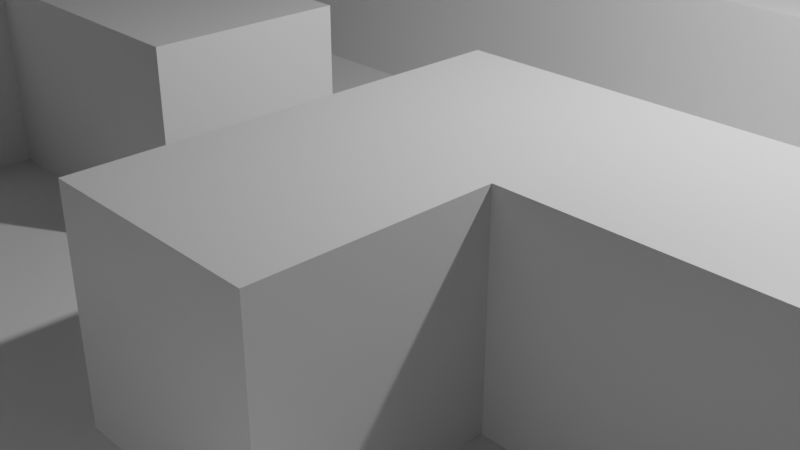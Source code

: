 # Source: tile.blend  (saved by Blender 2.91.10; exported with 4.5.12 LTS)
import bpy
from mathutils import Matrix  # noqa: F401  (used for matrix-valued properties, if any)

bpy.ops.wm.read_factory_settings(use_empty=True)
scene = bpy.context.scene
scene.name = 'Scene'

# ---- collections
col_collection = bpy.data.collections.new('Collection'); scene.collection.children.link(col_collection)

# ---- materials (node trees are filled in below, after node groups)
mat_material = bpy.data.materials.new('Material')
mat_material.alpha_threshold = 0.0
mat_material.use_transparent_shadow = False
mat_material.line_color = (0.0, 0.0, 0.0, 1.0)

# ---- material node trees
mat_material.use_nodes = True; mat_material.node_tree.nodes.clear()
_N = mat_material.node_tree.nodes; _L = mat_material.node_tree.links
n0 = _N.new('ShaderNodeOutputMaterial'); n0.name = 'Material Output'; n0.location = (300, 300)
n1 = _N.new('ShaderNodeBsdfPrincipled'); n1.name = 'Principled BSDF'; n1.location = (10, 300)
n1.distribution = 'GGX'
n1.subsurface_method = 'BURLEY'
n1.inputs[2].default_value = 0.4
n1.inputs[3].default_value = 1.45
n1.inputs[27].default_value = (0.0, 0.0, 0.0, 1.0)
n1.inputs[28].default_value = 1.0
_L.new(n1.outputs[0], n0.inputs[0])
n0.is_active_output = True

# ---- world
world_world = bpy.data.worlds.new('World'); scene.world = world_world
world_world.use_nodes = True; world_world.node_tree.nodes.clear()
_N = world_world.node_tree.nodes; _L = world_world.node_tree.links
n0 = _N.new('ShaderNodeOutputWorld'); n0.name = 'World Output'; n0.location = (300, 300)
n1 = _N.new('ShaderNodeBackground'); n1.name = 'Background'; n1.location = (10, 300)
n1.inputs[0].default_value = (0.05088, 0.05088, 0.05088, 1.0)
_L.new(n1.outputs[0], n0.inputs[0])
n0.is_active_output = True
world_world.color = (0.05088, 0.05088, 0.05088)
world_world.use_sun_shadow = False
world_world.sun_shadow_jitter_overblur = 0.0

# ---- cameras
cam_camera = bpy.data.cameras.new('Camera')
cam_camera.clip_end = 100.0
cam_camera.ortho_scale = 7.314

# ---- lights
light_light = bpy.data.lights.new('Light', 'POINT')
light_light.transmission_factor = 0.0
light_light.energy = 1000.0
light_light.shadow_soft_size = 0.1
light_light.shadow_maximum_resolution = 0.006
light_light.use_absolute_resolution = True

# ---- meshes
me_plane = bpy.data.meshes.new('Plane')
me_plane.from_pydata([(-1.0, -1.0, 0.0), (1.0, -1.0, 0.0), (-1.0, 1.0, 0.0), (1.0, 1.0, 0.0), (-1.0, 0.75, 0.0), (-1.0, 0.5, 0.0), (-1.0, 0.25, 0.0), (-1.0, 0.0, 0.0), (-1.0, -0.25, 0.0), (-1.0, -0.5, 0.0), (-1.0, -0.75, 0.0), (-0.75, -1.0, 0.0), (-0.5, -1.0, 0.0), (-0.25, -1.0, 0.0), (0.0, -1.0, 0.0), (0.25, -1.0, 0.0), (0.5, -1.0, 0.0), (0.75, -1.0, 0.0), (1.0, -0.75, 0.0), (1.0, -0.5, 0.0), (1.0, -0.25, 0.0), (1.0, 0.0, 0.0), (1.0, 0.25, 0.0), (1.0, 0.5, 0.0), (1.0, 0.75, 0.0), (0.75, 1.0, 0.0), (0.5, 1.0, 0.0), (0.25, 1.0, 0.0), (0.0, 1.0, 0.0), (-0.25, 1.0, 0.0), (-0.5, 1.0, 0.0), (-0.75, 1.0, 0.0), (-0.75, -0.75, 0.0), (-0.75, -0.5, 0.0), (-0.75, -0.25, 0.0), (-0.75, 0.0, 0.0), (-0.75, 0.25, 0.0), (-0.75, 0.5, 0.0), (-0.75, 0.75, 0.0), (-0.5, -0.75, 0.0), (-0.5, -0.5, 0.0), (-0.5, -0.25, 0.0), (-0.5, 0.0, 0.0), (-0.5, 0.25, 0.0), (-0.25, 0.0, 0.0), (-0.5, 0.75, 0.0), (-0.25, -0.75, 0.0), (-0.25, -0.5, 0.0), (-0.25, -0.25, 0.0), (-0.25, 0.0, 0.0), (-0.25, 0.25, 0.0), (-0.25, 0.75, 0.0), (0.0, -0.75, 0.0), (0.0, -0.5, 0.0), (0.0, -0.25, 0.0), (0.0, 0.0, 0.0), (0.0, 0.25, 0.0), (-0.5, 0.75, 0.0), (0.0, 0.75, 0.0), (0.25, -0.75, 0.0), (0.25, -0.5, 0.0), (-0.5, 0.625, 0.0), (0.25, 0.0, 0.0), (0.25, 0.25, 0.0), (0.25, 0.75, 0.0), (0.5, -0.75, 0.0), (0.5, -0.5, 0.0), (0.5, -0.25, 0.0), (0.5, 0.0, 0.0), (0.5, 0.25, 0.0), (-0.5, 0.375, 0.0), (0.5, 0.75, 0.0), (0.75, -0.75, 0.0), (0.75, -0.5, 0.0), (0.75, -0.25, 0.0), (0.75, 0.0, 0.0), (0.75, 0.25, 0.0), (-0.5, 0.0, 0.0), (0.75, 0.75, 0.0), (-1.0, -0.875, 0.0), (0.875, -1.0, 0.0), (1.0, 0.875, 0.0), (-0.875, 1.0, 0.0), (-1.0, 0.875, 0.0), (-1.0, 0.625, 0.0), (-1.0, 0.375, 0.0), (-1.0, 0.125, 0.0), (-1.0, -0.125, 0.0), (-1.0, -0.375, 0.0), (-1.0, -0.625, 0.0), (-0.875, -1.0, 0.0), (-0.625, -1.0, 0.0), (-0.375, -1.0, 0.0), (-0.125, -1.0, 0.0), (0.125, -1.0, 0.0), (0.375, -1.0, 0.0), (0.625, -1.0, 0.0), (1.0, -0.875, 0.0), (1.0, -0.625, 0.0), (1.0, -0.375, 0.0), (1.0, -0.125, 0.0), (1.0, 0.125, 0.0), (1.0, 0.375, 0.0), (1.0, 0.625, 0.0), (0.875, 1.0, 0.0), (0.625, 1.0, 0.0), (0.375, 1.0, 0.0), (0.125, 1.0, 0.0), (-0.125, 1.0, 0.0), (-0.375, 1.0, 0.0), (-0.625, 1.0, 0.0), (-0.75, 0.875, 0.0), (-0.75, -0.875, 0.0), (-0.75, -0.625, 0.0), (-0.75, -0.375, 0.0), (-0.75, 0.125, 0.0), (-0.75, 0.375, 0.0), (-0.75, 0.625, 0.0), (-0.5, 0.875, 0.0), (-0.5, -0.875, 0.0), (-0.5, -0.625, 0.0), (-0.5, -0.375, 0.0), (-0.5, -0.25, 0.0), (-0.5, 0.125, 0.0), (-0.5, 0.375, 0.0), (-0.5, 0.625, 0.0), (-0.25, 0.875, 0.0), (-0.25, -0.875, 0.0), (-0.25, -0.625, 0.0), (-0.25, -0.375, 0.0), (-0.5, -0.375, 0.0), (-0.25, 0.125, 0.0), (-0.25, 0.375, 0.0), (-0.25, 0.625, 0.0), (0.0, 0.875, 0.0), (-0.5, -0.5, 0.0), (0.0, -0.625, 0.0), (0.0, -0.375, 0.0), (0.0, -0.125, 0.0), (0.0, 0.125, 0.0), (0.0, 0.375, 0.0), (0.0, 0.625, 0.0), (0.25, 0.875, 0.0), (-0.5, -0.625, 0.0), (0.25, -0.625, 0.0), (-0.75, 0.75, 0.0), (-0.75, 0.625, 0.0), (0.25, 0.125, 0.0), (0.25, 0.375, 0.0), (0.25, 0.625, 0.0), (0.5, 0.875, 0.0), (-0.75, 0.5, 0.0), (0.5, -0.625, 0.0), (0.5, -0.375, 0.0), (-0.75, 0.375, 0.0), (0.5, 0.125, 0.0), (0.5, 0.375, 0.0), (0.5, 0.625, 0.0), (0.75, 0.875, 0.0), (-0.75, 0.0, 0.0), (0.75, -0.625, 0.0), (0.75, -0.375, 0.0), (0.75, 0.125, 0.0), (0.75, 0.375, 0.0), (0.75, 0.625, 0.0), (-0.875, -0.75, 0.0), (-0.875, -0.5, 0.0), (-0.875, -0.25, 0.0), (-0.875, 0.0, 0.0), (-0.875, 0.25, 0.0), (-0.875, 0.5, 0.0), (-0.875, 0.75, 0.0), (-0.625, -0.75, 0.0), (-0.75, -0.25, 0.0), (-0.75, -0.375, 0.0), (-0.625, 0.0, 0.0), (-0.625, 0.25, 0.0), (-0.75, -0.5, 0.0), (-0.625, 0.75, 0.0), (-0.375, -0.75, 0.0), (-0.375, -0.5, 0.0), (-0.375, -0.25, 0.0), (-0.375, 0.0, 0.0), (-0.375, 0.25, 0.0), (-0.75, -0.625, 0.0), (-0.375, 0.75, 0.0), (-0.125, -0.75, 0.0), (-0.125, -0.5, 0.0), (-0.125, -0.25, 0.0), (-0.125, 0.0, 0.0), (-0.125, 0.25, 0.0), (1.0, 0.5, 0.0), (-0.125, 0.75, 0.0), (0.125, -0.75, 0.0), (0.125, -0.5, 0.0), (0.125, -0.25, 0.0), (0.125, 0.0, 0.0), (0.125, 0.25, 0.0), (1.0, 0.375, 0.0), (0.125, 0.75, 0.0), (0.375, -0.75, 0.0), (0.375, -0.5, 0.0), (0.375, -0.25, 0.0), (0.375, 0.0, 0.0), (0.375, 0.25, 0.0), (1.0, 0.0, 0.0), (0.375, 0.75, 0.0), (0.625, -0.75, 0.0), (0.625, -0.5, 0.0), (0.625, -0.25, 0.0), (0.625, 0.0, 0.0), (0.625, 0.25, 0.0), (1.0, -0.125, 0.0), (0.625, 0.75, 0.0), (0.875, -0.75, 0.0), (0.875, -0.5, 0.0), (0.875, -0.25, 0.0), (0.875, 0.0, 0.0), (0.875, 0.25, 0.0), (1.0, -0.75, 0.0), (0.875, 0.75, 0.0), (0.875, 0.625, 0.0), (0.875, 0.375, 0.0), (0.875, 0.125, 0.0), (1.0, -0.875, 0.0), (0.875, -0.375, 0.0), (0.875, -0.625, 0.0), (0.75, -1.0, 0.0), (0.625, 0.625, 0.0), (0.625, 0.375, 0.0), (0.625, 0.125, 0.0), (0.625, -1.0, 0.0), (0.625, -0.375, 0.0), (0.625, -0.625, 0.0), (0.5, -1.0, 0.0), (0.375, 0.625, 0.0), (0.375, 0.375, 0.0), (0.375, 0.125, 0.0), (0.375, -1.0, 0.0), (0.375, -0.375, 0.0), (0.375, -0.625, 0.0), (0.25, -1.0, 0.0), (0.125, 0.625, 0.0), (0.125, 0.375, 0.0), (0.125, 0.125, 0.0), (0.125, -0.125, 0.0), (0.125, -0.375, 0.0), (0.125, -0.625, 0.0), (0.125, -1.0, 0.0), (-0.125, 0.625, 0.0), (-0.125, 0.375, 0.0), (-0.125, 0.125, 0.0), (-0.125, -0.125, 0.0), (-0.125, -0.375, 0.0), (-0.125, -0.625, 0.0), (-0.125, -0.875, 0.0), (-0.375, 0.625, 0.0), (-0.375, 0.375, 0.0), (-0.375, 0.125, 0.0), (0.0, -1.0, 0.0), (-0.375, -0.375, 0.0), (-0.375, -0.625, 0.0), (-0.375, -0.875, 0.0), (-0.125, -1.0, 0.0), (-0.625, 0.375, 0.0), (-0.625, 0.125, 0.0), (-1.0, -0.25, 0.0), (-1.0, -0.125, 0.0), (1.0, -1.0, 0.0), (-0.625, -0.875, 0.0), (-0.875, 0.625, 0.0), (-0.875, 0.375, 0.0), (-0.875, 0.125, 0.0), (0.875, -1.0, 0.0), (-0.875, -0.375, 0.0), (-0.875, -0.625, 0.0), (-0.875, -0.875, 0.0), (0.625, 0.875, 0.0), (0.375, 0.875, 0.0), (0.125, 0.875, 0.0), (-0.125, 0.875, 0.0), (-0.375, 0.875, 0.0), (-0.625, 0.875, 0.0), (-0.875, 0.875, 0.0), (0.875, 0.875, 0.0), (0.5497, 0.972, -0.1869), (0.875, -1.0, 0.0), (1.0, -1.0, 0.0), (-1.0, -0.125, 0.0), (-1.0, -0.25, 0.0), (-0.125, -1.0, 0.0), (0.0, -1.0, 0.0), (0.125, -1.0, 0.0), (0.25, -1.0, 0.0), (0.375, -1.0, 0.0), (0.5, -1.0, 0.0), (0.625, -1.0, 0.0), (0.75, -1.0, 0.0), (1.0, -0.875, 0.0), (1.0, -0.75, 0.0), (1.0, -0.125, 0.0), (1.0, 0.0, 0.0), (1.0, 0.375, 0.0), (1.0, 0.5, 0.0), (-0.75, -0.625, 0.0), (-0.75, -0.5, 0.0), (-0.75, -0.375, 0.0), (-0.75, -0.25, 0.0), (-0.75, 0.0, 0.0), (-0.75, 0.375, 0.0), (-0.75, 0.5, 0.0), (-0.75, 0.625, 0.0), (-0.75, 0.75, 0.0), (-0.5, -0.625, 0.0), (-0.5, -0.5, 0.0), (-0.5, -0.375, 0.0), (-0.5, -0.25, 0.0), (-0.5, 0.0, 0.0), (-0.5, 0.375, 0.0), (-0.5, 0.625, 0.0), (-0.5, 0.75, 0.0), (-0.25, 0.0, 0.0), (-0.25, 0.375, 0.0), (0.0, -0.75, 0.0), (0.0, 0.375, 0.0), (0.25, -0.75, 0.0), (0.25, 0.0, 0.0), (0.25, 0.375, 0.0), (0.5, -0.75, 0.0), (0.5, 0.0, 0.0), (0.5, 0.375, 0.0), (0.75, -0.75, 0.0), (0.75, 0.0, 0.0), (0.75, 0.375, 0.0), (-0.875, -0.25, 0.0), (-0.875, 0.0, 0.0), (-1.0, 0.0, 0.0), (-0.625, -0.75, 0.0), (-0.75, -0.75, 0.0), (-0.625, 0.0, 0.0), (-0.625, 0.75, 0.0), (-0.375, -0.25, 0.0), (-0.375, 0.0, 0.0), (-0.125, -0.25, 0.0), (-0.25, -0.25, 0.0), (-0.125, 0.0, 0.0), (0.125, -0.75, 0.0), (0.375, -0.75, 0.0), (0.375, -0.5, 0.0), (0.25, -0.5, 0.0), (0.375, -0.25, 0.0), (0.375, 0.0, 0.0), (0.625, -0.75, 0.0), (0.625, -0.25, 0.0), (0.5, -0.25, 0.0), (0.625, 0.0, 0.0), (0.875, -0.75, 0.0), (0.875, -0.25, 0.0), (0.75, -0.25, 0.0), (0.875, 0.0, 0.0), (1.0, -0.25, 0.0), (1.0, 0.625, 0.0), (-0.5, -0.75, 0.0), (-0.25, 0.625, 0.0), (0.0, 0.625, 0.0), (0.25, 0.625, 0.0), (0.5, 0.625, 0.0), (0.75, 0.625, 0.0), (-0.125, -0.75, 0.0), (0.125, -0.5, 0.0), (0.125, -0.25, 0.0), (0.125, 0.0, 0.0), (0.875, 0.625, 0.0), (0.875, 0.375, 0.0), (0.625, 0.625, 0.0), (0.625, 0.375, 0.0), (0.375, 0.625, 0.0), (0.375, 0.375, 0.0), (0.375, -0.375, 0.0), (0.125, 0.625, 0.0), (0.125, 0.375, 0.0), (0.125, -0.125, 0.0), (0.125, -0.375, 0.0), (-0.125, 0.625, 0.0), (-0.125, 0.375, 0.0), (-0.125, -0.125, 0.0), (-0.125, -0.875, 0.0), (-0.375, 0.625, 0.0), (-0.375, 0.375, 0.0), (-0.625, 0.375, 0.0), (-0.25, 0.375, 0.0), (0.0, -0.75, 0.0), (0.0, 0.375, 0.0), (0.25, -0.75, 0.0), (0.25, 0.0, 0.0), (0.25, 0.375, 0.0), (0.5, -0.75, 0.0), (0.5, 0.0, 0.0), (0.5, 0.375, 0.0), (0.75, -0.75, 0.0), (0.75, 0.0, 0.0), (0.75, 0.375, 0.0), (-0.875, -0.25, 0.0), (-0.875, 0.0, 0.0), (-1.0, 0.0, 0.0), (-0.625, -0.75, 0.0), (-0.75, -0.75, 0.0), (-0.625, 0.0, 0.0), (-0.625, 0.75, 0.0), (-0.375, -0.25, 0.0), (-0.375, 0.0, 0.0), (-0.125, -0.25, 0.0), (-0.25, -0.25, 0.0), (-0.125, 0.0, 0.0), (0.125, -0.75, 0.0), (0.375, -0.75, 0.0), (0.375, -0.5, 0.0), (0.25, -0.5, 0.0), (0.375, -0.25, 0.0), (0.375, 0.0, 0.0), (0.625, -0.75, 0.0), (0.625, -0.25, 0.0), (0.5, -0.25, 0.0), (0.625, 0.0, 0.0), (0.875, -0.75, 0.0), (0.875, -0.25, 0.0), (0.75, -0.25, 0.0), (0.875, 0.0, 0.0), (1.0, -0.25, 0.0), (1.0, 0.625, 0.0), (-0.5, -0.75, 0.0), (-0.25, 0.625, 0.0), (0.0, 0.625, 0.0), (0.25, 0.625, 0.0), (0.5, 0.625, 0.0), (0.75, 0.625, 0.0), (-0.125, -0.75, 0.0), (0.125, -0.5, 0.0), (0.125, -0.25, 0.0), (0.125, 0.0, 0.0), (0.875, 0.625, 0.0), (0.875, 0.375, 0.0), (0.625, 0.625, 0.0), (0.625, 0.375, 0.0), (0.375, 0.625, 0.0), (0.375, 0.375, 0.0), (0.375, -0.375, 0.0), (0.125, 0.625, 0.0), (0.125, 0.375, 0.0), (0.125, -0.125, 0.0), (0.125, -0.375, 0.0), (-0.125, 0.625, 0.0), (-0.125, 0.375, 0.0), (-0.125, -0.125, 0.0), (-0.125, -0.875, 0.0), (-0.375, 0.625, 0.0), (-0.375, 0.375, 0.0), (-0.625, 0.375, 0.0), (-0.25, -0.125, 0.25), (-0.25, 0.0, 0.25), (-0.5, 0.625, 0.25), (-0.5, 0.75, 0.25), (-0.5, 0.375, 0.25), (-0.5, 0.5, 0.25), (-0.5, -0.125, 0.25), (-0.5, 0.0, 0.25), (-0.5, -0.375, 0.25), (-0.5, -0.25, 0.25), (-0.5, -0.625, 0.25), (-0.5, -0.5, 0.25), (-0.75, 0.625, 0.25), (-0.75, 0.75, 0.25), (-0.75, 0.375, 0.25), (-0.75, 0.5, 0.25), (-0.75, -0.125, 0.25), (-0.75, 0.0, 0.25), (-0.75, -0.375, 0.25), (-0.75, -0.25, 0.25), (-0.75, -0.625, 0.25), (-0.75, -0.5, 0.25), (1.0, 0.375, 0.25), (1.0, 0.5, 0.25), (1.0, -0.125, 0.25), (1.0, 0.0, 0.25), (1.0, -0.875, 0.25), (1.0, -0.75, 0.25), (0.625, -1.0, 0.25), (0.75, -1.0, 0.25), (0.375, -1.0, 0.25), (0.5, -1.0, 0.25), (0.125, -1.0, 0.25), (0.25, -1.0, 0.25), (-0.125, -1.0, 0.25), (0.0, -1.0, 0.25), (-1.0, -0.125, 0.25), (-1.0, -0.25, 0.25), (0.875, -1.0, 0.25), (1.0, -1.0, 0.25), (-0.25, 0.375, 0.25), (-0.25, 0.5, 0.25), (0.0, -0.875, 0.25), (0.0, -0.75, 0.25), (0.0, 0.375, 0.25), (0.0, 0.5, 0.25), (0.25, -0.875, 0.25), (0.25, -0.75, 0.25), (0.25, -0.375, 0.25), (0.25, -0.25, 0.25), (0.25, -0.125, 0.25), (0.25, 0.0, 0.25), (0.25, 0.375, 0.25), (0.25, 0.5, 0.25), (0.5, -0.875, 0.25), (0.5, -0.75, 0.25), (0.5, -0.125, 0.25), (0.5, 0.0, 0.25), (0.5, 0.375, 0.25), (0.5, 0.5, 0.25), (0.75, -0.875, 0.25), (0.75, -0.75, 0.25), (0.75, -0.125, 0.25), (0.75, 0.0, 0.25), (0.75, 0.375, 0.25), (0.75, 0.5, 0.25), (-0.875, -0.25, 0.25), (-0.875, 0.0, 0.25), (-1.0, 0.0, 0.25), (-0.625, -0.75, 0.25), (-0.75, -0.75, 0.25), (-0.625, -0.5, 0.25), (-0.625, -0.25, 0.25), (-0.625, 0.0, 0.25), (-0.625, 0.5, 0.25), (-0.625, 0.75, 0.25), (-0.375, -0.25, 0.25), (-0.375, 0.0, 0.25), (-0.375, 0.5, 0.25), (-0.125, -0.25, 0.25), (-0.25, -0.25, 0.25), (-0.125, 0.0, 0.25), (-0.125, 0.5, 0.25), (0.125, -0.75, 0.25), (0.125, 0.5, 0.25), (0.375, -0.75, 0.25), (0.375, -0.5, 0.25), (0.25, -0.5, 0.25), (0.375, -0.25, 0.25), (0.375, 0.0, 0.25), (0.375, 0.5, 0.25), (0.625, -0.75, 0.25), (0.625, -0.25, 0.25), (0.5, -0.25, 0.25), (0.625, 0.0, 0.25), (0.625, 0.5, 0.25), (0.875, -0.75, 0.25), (0.875, -0.25, 0.25), (0.75, -0.25, 0.25), (0.875, 0.0, 0.25), (0.875, 0.5, 0.25), (1.0, -0.25, 0.25), (1.0, 0.625, 0.25), (-0.5, -0.75, 0.25), (-0.25, 0.625, 0.25), (0.0, 0.625, 0.25), (0.25, 0.625, 0.25), (0.5, 0.625, 0.25), (0.75, 0.625, 0.25), (-0.125, -0.75, 0.25), (0.125, -0.5, 0.25), (0.125, -0.25, 0.25), (0.125, 0.0, 0.25), (0.875, 0.625, 0.25), (0.875, 0.375, 0.25), (0.875, -0.125, 0.25), (0.875, -0.875, 0.25), (0.625, 0.625, 0.25), (0.625, 0.375, 0.25), (0.625, -0.125, 0.25), (0.625, -0.875, 0.25), (0.375, 0.625, 0.25), (0.375, 0.375, 0.25), (0.375, -0.125, 0.25), (0.375, -0.375, 0.25), (0.375, -0.875, 0.25), (0.125, 0.625, 0.25), (0.125, 0.375, 0.25), (0.125, -0.125, 0.25), (0.125, -0.375, 0.25), (0.125, -0.875, 0.25), (-0.125, 0.625, 0.25), (-0.125, 0.375, 0.25), (-0.125, -0.125, 0.25), (-0.125, -0.875, 0.25), (-0.375, 0.625, 0.25), (-0.375, 0.375, 0.25), (-0.375, -0.125, 0.25), (-0.625, 0.625, 0.25), (-0.625, 0.375, 0.25), (-0.625, -0.125, 0.25), (-0.625, -0.375, 0.25), (-0.625, -0.625, 0.25), (-0.875, -0.125, 0.25)], [], [(284, 81, 3, 104), (283, 111, 31, 82), (282, 118, 30, 110), (281, 126, 29, 109), (280, 134, 28, 108), (279, 142, 27, 107), (278, 150, 26, 106), (277, 158, 25, 105), (276, 112, 32, 165), (275, 113, 33, 166), (274, 114, 34, 167), (45, 178, 340, 320), (272, 115, 36, 169), (271, 116, 37, 170), (270, 117, 38, 171), (269, 119, 39, 172), (38, 117, 311, 312), (157, 235, 376, 366), (8, 167, 334, 289), (265, 123, 43, 176), (222, 102, 302, 373), (37, 116, 309, 310), (262, 127, 46, 179), (261, 128, 47, 180), (260, 129, 48, 181), (235, 149, 365, 376), (258, 131, 50, 183), (217, 75, 332, 359), (256, 133, 51, 185), (163, 222, 373, 333), (254, 136, 53, 187), (253, 137, 54, 188), (252, 138, 55, 189), (251, 139, 56, 190), (42, 175, 339, 317), (249, 141, 58, 192), (74, 216, 357, 358), (247, 144, 60, 194), (34, 114, 306, 307), (214, 72, 331, 356), (244, 147, 63, 197), (103, 221, 372, 361), (242, 149, 64, 199), (33, 113, 304, 305), (240, 152, 66, 201), (239, 153, 67, 202), (172, 39, 362, 337), (237, 155, 69, 204), (221, 164, 367, 372), (235, 157, 71, 206), (40, 121, 315, 314), (233, 160, 73, 208), (232, 161, 74, 209), (39, 120, 313, 362), (230, 162, 76, 211), (210, 68, 329, 355), (228, 164, 78, 213), (35, 168, 335, 308), (226, 98, 19, 215), (225, 99, 20, 216), (246, 194, 369, 382), (223, 101, 22, 218), (67, 209, 353, 354), (221, 103, 24, 220), (164, 221, 220, 78), (117, 37, 310, 311), (167, 34, 307, 334), (195, 246, 382, 370), (76, 218, 222, 163), (218, 22, 102, 222), (162, 223, 218, 76), (75, 217, 223, 162), (217, 21, 101, 223), (207, 65, 328, 352), (21, 217, 359, 301), (216, 20, 360, 357), (161, 225, 216, 74), (73, 215, 225, 161), (215, 19, 99, 225), (160, 226, 215, 73), (72, 214, 226, 160), (214, 18, 98, 226), (245, 195, 370, 381), (114, 33, 305, 306), (196, 245, 381, 371), (157, 228, 213, 71), (18, 214, 356, 299), (113, 32, 338, 304), (257, 132, 322, 388), (69, 211, 229, 156), (211, 76, 163, 229), (155, 230, 211, 69), (68, 210, 230, 155), (210, 75, 162, 230), (203, 62, 326, 351), (102, 23, 303, 302), (124, 257, 388, 318), (153, 232, 209, 67), (66, 208, 232, 153), (208, 73, 161, 232), (152, 233, 208, 66), (65, 207, 233, 152), (207, 72, 160, 233), (60, 201, 348, 349), (100, 21, 301, 300), (200, 59, 325, 347), (149, 235, 206, 64), (75, 210, 355, 332), (133, 256, 387, 363), (243, 148, 327, 380), (63, 204, 236, 148), (204, 69, 156, 236), (147, 237, 204, 63), (62, 203, 237, 147), (203, 68, 155, 237), (209, 74, 358, 353), (256, 125, 319, 387), (140, 243, 380, 324), (97, 18, 299, 298), (96, 17, 297, 296), (201, 66, 153, 239), (144, 240, 201, 60), (59, 200, 240, 144), (200, 65, 152, 240), (72, 207, 352, 331), (95, 16, 295, 294), (149, 242, 379, 365), (141, 242, 199, 58), (94, 15, 293, 292), (229, 163, 333, 375), (242, 141, 364, 379), (56, 197, 243, 140), (197, 63, 148, 243), (139, 244, 197, 56), (55, 196, 244, 139), (196, 62, 147, 244), (138, 245, 196, 55), (54, 195, 245, 138), (93, 14, 291, 290), (137, 246, 195, 54), (53, 194, 246, 137), (255, 93, 290, 386), (136, 247, 194, 53), (52, 193, 247, 136), (193, 59, 144, 247), (23, 103, 361, 303), (156, 229, 375, 330), (193, 52, 323, 346), (133, 249, 192, 51), (68, 203, 351, 329), (186, 255, 386, 368), (202, 67, 354, 350), (50, 190, 250, 132), (190, 56, 140, 250), (131, 251, 190, 50), (49, 189, 251, 131), (189, 55, 139, 251), (20, 100, 300, 360), (164, 228, 374, 367), (188, 54, 138, 252), (129, 253, 188, 48), (47, 187, 253, 129), (187, 53, 137, 253), (128, 254, 187, 47), (46, 186, 254, 128), (186, 52, 136, 254), (127, 255, 186, 46), (13, 93, 255, 127), (65, 200, 347, 328), (125, 256, 185, 45), (228, 157, 366, 374), (189, 49, 321, 345), (48, 188, 343, 344), (43, 183, 257, 124), (183, 50, 132, 257), (123, 258, 183, 43), (42, 182, 258, 123), (182, 49, 131, 258), (87, 8, 289, 288), (1, 97, 298, 287), (16, 96, 296, 295), (121, 260, 181, 41), (40, 180, 260, 121), (180, 47, 129, 260), (120, 261, 180, 40), (39, 179, 261, 120), (179, 46, 128, 261), (119, 262, 179, 39), (12, 92, 262, 119), (92, 13, 127, 262), (62, 196, 371, 326), (15, 95, 294, 293), (14, 94, 292, 291), (194, 60, 349, 369), (36, 176, 264, 116), (176, 43, 124, 264), (115, 265, 176, 36), (35, 175, 265, 115), (175, 42, 123, 265), (59, 193, 346, 325), (182, 42, 317, 342), (188, 252, 385, 343), (201, 239, 378, 348), (41, 181, 341, 316), (80, 1, 287, 286), (252, 189, 345, 385), (264, 124, 318, 389), (239, 202, 350, 378), (112, 269, 172, 32), (11, 91, 269, 112), (91, 12, 119, 269), (84, 270, 171, 4), (5, 170, 270, 84), (170, 37, 117, 270), (85, 271, 170, 5), (6, 169, 271, 85), (169, 36, 116, 271), (86, 272, 169, 6), (7, 168, 272, 86), (168, 35, 115, 272), (116, 264, 389, 309), (178, 38, 312, 340), (7, 87, 288, 336), (88, 274, 167, 8), (9, 166, 274, 88), (166, 33, 114, 274), (89, 275, 166, 9), (10, 165, 275, 89), (165, 32, 113, 275), (79, 276, 165, 10), (0, 90, 276, 79), (90, 11, 112, 276), (150, 277, 105, 26), (71, 213, 277, 150), (213, 78, 158, 277), (142, 278, 106, 27), (64, 206, 278, 142), (206, 71, 150, 278), (134, 279, 107, 28), (58, 199, 279, 134), (199, 64, 142, 279), (126, 280, 108, 29), (51, 192, 280, 126), (192, 58, 134, 280), (118, 281, 109, 30), (45, 185, 281, 118), (185, 51, 126, 281), (111, 282, 110, 31), (38, 178, 282, 111), (178, 45, 118, 282), (83, 283, 82, 2), (4, 171, 283, 83), (171, 38, 111, 283), (158, 284, 104, 25), (78, 220, 284, 158), (220, 24, 81, 284), (353, 358, 426, 421), (310, 309, 154, 151), (336, 288, 267, 404), (331, 352, 420, 399), (297, 286, 273, 227), (307, 306, 174, 173), (329, 351, 419, 397), (305, 304, 184, 177), (359, 332, 400, 427), (350, 354, 422, 418), (302, 303, 191, 198), (358, 357, 425, 426), (328, 347, 415, 396), (300, 301, 205, 212), (348, 378, 446, 416), (356, 331, 399, 424), (298, 299, 219, 224), (378, 350, 418, 446), (389, 318, 70, 457), (326, 371, 439, 394), (296, 297, 227, 231), (355, 329, 397, 423), (309, 389, 457, 154), (294, 295, 234, 238), (354, 353, 421, 422), (369, 349, 417, 437), (292, 293, 241, 248), (352, 328, 396, 420), (325, 346, 414, 393), (290, 291, 259, 263), (288, 289, 266, 267), (377, 330, 398, 445), (351, 326, 394, 419), (323, 368, 436, 391), (286, 287, 268, 273), (327, 377, 445, 395), (349, 348, 416, 417), (321, 342, 410, 44), (366, 376, 444, 434), (347, 325, 393, 415), (341, 344, 412, 409), (376, 365, 433, 444), (320, 340, 408, 57), (346, 323, 391, 414), (388, 322, 390, 456), (317, 339, 407, 77), (345, 321, 44, 413), (318, 388, 456, 70), (344, 343, 411, 412), (363, 387, 455, 431), (337, 362, 430, 405), (342, 317, 77, 410), (387, 319, 61, 455), (308, 335, 403, 159), (316, 341, 409, 122), (334, 307, 173, 402), (340, 312, 145, 408), (386, 290, 263, 454), (375, 333, 401, 443), (339, 308, 159, 407), (368, 386, 454, 436), (330, 375, 443, 398), (343, 385, 453, 411), (367, 374, 442, 435), (338, 337, 405, 406), (385, 345, 413, 453), (374, 366, 434, 442), (335, 336, 404, 403), (384, 324, 392, 452), (289, 334, 402, 266), (322, 384, 452, 390), (364, 383, 451, 432), (383, 363, 431, 451), (373, 302, 198, 441), (314, 315, 130, 135), (333, 373, 441, 401), (382, 369, 437, 450), (362, 313, 143, 430), (370, 382, 450, 438), (311, 310, 151, 146), (361, 372, 440, 429), (372, 367, 435, 440), (381, 370, 438, 449), (306, 305, 177, 174), (371, 381, 449, 439), (304, 338, 406, 184), (319, 320, 57, 61), (380, 327, 395, 448), (168, 7, 336, 335), (148, 236, 377, 327), (120, 40, 314, 313), (17, 80, 286, 297), (249, 133, 363, 383), (181, 48, 344, 341), (236, 156, 330, 377), (121, 41, 316, 315), (141, 249, 383, 364), (49, 182, 342, 321), (32, 172, 337, 338), (132, 250, 384, 322), (175, 35, 308, 339), (125, 45, 320, 319), (250, 140, 324, 384), (52, 186, 368, 323), (450, 437, 568, 587), (430, 143, 468, 561), (248, 241, 491, 490), (438, 450, 587, 569), (146, 151, 473, 470), (429, 440, 571, 560), (440, 435, 566, 571), (238, 234, 489, 488), (449, 438, 569, 586), (174, 177, 479, 476), (439, 449, 586, 570), (184, 406, 528, 478), (448, 395, 510, 585), (191, 429, 560, 481), (231, 227, 487, 486), (205, 427, 557, 483), (392, 448, 585, 502), (428, 212, 482, 559), (425, 428, 559, 555), (268, 224, 484, 497), (219, 424, 554, 485), (433, 447, 584, 564), (234, 231, 486, 489), (224, 219, 485, 484), (447, 432, 563, 584), (241, 238, 488, 491), (400, 423, 552, 521), (259, 248, 490, 493), (212, 205, 483, 482), (421, 426, 556, 550), (404, 267, 494, 526), (399, 420, 549, 519), (227, 273, 496, 487), (198, 191, 481, 480), (397, 419, 547, 515), (427, 400, 521, 557), (418, 422, 551, 546), (426, 425, 555, 556), (396, 415, 543, 513), (416, 446, 582, 544), (424, 399, 519, 554), (177, 184, 478, 479), (446, 418, 546, 582), (457, 70, 462, 597), (394, 439, 570, 509), (423, 397, 515, 552), (154, 457, 597, 472), (173, 174, 476, 477), (422, 421, 550, 551), (437, 417, 545, 568), (420, 396, 513, 549), (393, 414, 541, 505), (151, 154, 472, 473), (445, 398, 516, 580), (419, 394, 509, 547), (391, 436, 567, 501), (395, 445, 580, 510), (417, 416, 544, 545), (44, 410, 535, 459), (145, 146, 470, 471), (434, 444, 579, 565), (415, 393, 505, 543), (409, 412, 538, 534), (444, 433, 564, 579), (57, 408, 533, 461), (414, 391, 501, 541), (456, 390, 498, 594), (77, 407, 531, 465), (413, 44, 459, 539), (70, 456, 594, 462), (143, 135, 469, 468), (412, 411, 537, 538), (431, 455, 593, 562), (405, 430, 561, 527), (410, 77, 465, 535), (455, 61, 460, 593), (130, 122, 467, 466), (159, 403, 525, 475), (122, 409, 534, 467), (402, 173, 477, 524), (408, 145, 471, 533), (454, 263, 492, 592), (443, 401, 522, 576), (407, 159, 475, 531), (436, 454, 592, 567), (398, 443, 576, 516), (273, 268, 497, 496), (411, 453, 591, 537), (291, 292, 248, 259), (312, 311, 146, 145), (332, 355, 423, 400), (293, 294, 238, 241), (379, 364, 432, 447), (313, 314, 135, 143), (295, 296, 231, 234), (365, 379, 447, 433), (315, 316, 122, 130), (299, 356, 424, 219), (287, 298, 224, 268), (357, 360, 428, 425), (360, 300, 212, 428), (324, 380, 448, 392), (301, 359, 427, 205), (303, 361, 429, 191), (601, 474, 475, 525), (600, 468, 469, 529), (599, 466, 467, 530), (598, 464, 465, 531), (597, 462, 463, 532), (596, 460, 461, 533), (595, 458, 459, 535), (594, 498, 499, 536), (592, 500, 501, 567), (590, 502, 503, 540), (588, 504, 505, 541), (587, 506, 507, 569), (586, 508, 509, 570), (585, 510, 511, 542), (583, 512, 513, 543), (581, 514, 515, 547), (580, 516, 517, 548), (578, 518, 519, 549), (577, 520, 521, 552), (576, 522, 523, 553), (574, 484, 485, 554), (573, 482, 483, 557), (572, 480, 481, 558), (523, 558, 571, 566), (558, 481, 560, 571), (522, 572, 558, 523), (520, 573, 557, 521), (556, 555, 573, 520), (555, 559, 482, 573), (518, 574, 554, 519), (487, 496, 574, 518), (496, 497, 484, 574), (517, 553, 575, 565), (553, 523, 566, 575), (516, 576, 553, 517), (514, 577, 552, 515), (551, 550, 577, 514), (550, 556, 520, 577), (512, 578, 549, 513), (489, 486, 578, 512), (486, 487, 518, 578), (511, 548, 579, 564), (548, 517, 565, 579), (510, 580, 548, 511), (508, 581, 547, 509), (507, 546, 581, 508), (546, 551, 514, 581), (506, 582, 546, 507), (545, 544, 582, 506), (504, 583, 543, 505), (491, 488, 583, 504), (488, 489, 512, 583), (503, 542, 584, 563), (542, 511, 564, 584), (502, 585, 542, 503), (569, 507, 508, 586), (568, 545, 506, 587), (500, 588, 541, 501), (493, 490, 588, 500), (490, 491, 504, 588), (499, 540, 589, 562), (540, 503, 563, 589), (498, 590, 540, 499), (458, 591, 539, 459), (538, 537, 591, 458), (492, 493, 500, 592), (463, 536, 593, 460), (536, 499, 562, 593), (462, 594, 536, 463), (464, 595, 535, 465), (467, 534, 595, 464), (534, 538, 458, 595), (470, 596, 533, 471), (473, 532, 596, 470), (532, 463, 460, 596), (472, 597, 532, 473), (474, 598, 531, 475), (477, 530, 598, 474), (530, 467, 464, 598), (476, 599, 530, 477), (479, 529, 599, 476), (529, 469, 466, 599), (478, 600, 529, 479), (528, 527, 600, 478), (527, 561, 468, 600), (494, 601, 525, 526), (495, 524, 601, 494), (524, 477, 474, 601), (401, 441, 572, 522), (135, 130, 466, 469), (441, 198, 480, 572), (451, 431, 562, 589), (432, 451, 589, 563), (61, 57, 461, 460), (263, 259, 493, 492), (390, 452, 590, 498), (266, 402, 524, 495), (267, 266, 495, 494), (452, 392, 502, 590), (403, 404, 526, 525), (442, 434, 565, 575), (453, 413, 539, 591), (406, 405, 527, 528), (435, 442, 575, 566)])
_uv = me_plane.uv_layers.new(name='UVMap')
_uv.uv.foreach_set('vector', [0.9375, 0.9375, 1.0, 0.9375, 1.0, 1.0, 0.9375, 1.0, 0.0625, 0.9375, 0.125, 0.9375, 0.125, 1.0, 0.0625, 1.0, 0.1875, 0.9375, 0.25, 0.9375, 0.25, 1.0, 0.1875, 1.0, 0.3125, 0.9375, 0.375, 0.9375, 0.375, 1.0, 0.3125, 1.0, 0.4375, 0.9375, 0.5, 0.9375, 0.5, 1.0, 0.4375, 1.0, 0.5625, 0.9375, 0.625, 0.9375, 0.625, 1.0, 0.5625, 1.0, 0.6875, 0.9375, 0.75, 0.9375, 0.75, 1.0, 0.6875, 1.0, 0.8125, 0.9375, 0.875, 0.9375, 0.875, 1.0, 0.8125, 1.0, 0.0625, 0.0625, 0.125, 0.0625, 0.125, 0.125, 0.0625, 0.125, 0.0625, 0.1875, 0.125, 0.1875, 0.125, 0.25, 0.0625, 0.25, 0.0625, 0.3125, 0.125, 0.3125, 0.125, 0.375, 0.0625, 0.375, 0.25, 0.875, 0.1875, 0.875, 0.1875, 0.875, 0.25, 0.875, 0.0625, 0.5625, 0.125, 0.5625, 0.125, 0.625, 0.0625, 0.625, 0.0625, 0.6875, 0.125, 0.6875, 0.125, 0.75, 0.0625, 0.75, 0.0625, 0.8125, 0.125, 0.8125, 0.125, 0.875, 0.0625, 0.875, 0.1875, 0.0625, 0.25, 0.0625, 0.25, 0.125, 0.1875, 0.125, 0.125, 0.875, 0.125, 0.8125, 0.125, 0.8125, 0.125, 0.875, 0.75, 0.8125, 0.6875, 0.8125, 0.6875, 0.8125, 0.75, 0.8125, 0.0, 0.375, 0.0625, 0.375, 0.0625, 0.375, 0.0, 0.375, 0.1875, 0.5625, 0.25, 0.5625, 0.25, 0.625, 0.1875, 0.625, 0.9375, 0.6875, 1.0, 0.6875, 1.0, 0.6875, 0.9375, 0.6875, 0.125, 0.75, 0.125, 0.6875, 0.125, 0.6875, 0.125, 0.75, 0.3125, 0.0625, 0.375, 0.0625, 0.375, 0.125, 0.3125, 0.125, 0.3125, 0.1875, 0.375, 0.1875, 0.375, 0.25, 0.3125, 0.25, 0.3125, 0.3125, 0.375, 0.3125, 0.375, 0.375, 0.3125, 0.375, 0.6875, 0.8125, 0.625, 0.8125, 0.625, 0.8125, 0.6875, 0.8125, 0.3125, 0.5625, 0.375, 0.5625, 0.375, 0.625, 0.3125, 0.625, 0.9375, 0.5, 0.875, 0.5, 0.875, 0.5, 0.9375, 0.5, 0.3125, 0.8125, 0.375, 0.8125, 0.375, 0.875, 0.3125, 0.875, 0.875, 0.6875, 0.9375, 0.6875, 0.9375, 0.6875, 0.875, 0.6875, 0.4375, 0.1875, 0.5, 0.1875, 0.5, 0.25, 0.4375, 0.25, 0.4375, 0.3125, 0.5, 0.3125, 0.5, 0.375, 0.4375, 0.375, 0.4375, 0.4375, 0.5, 0.4375, 0.5, 0.5, 0.4375, 0.5, 0.4375, 0.5625, 0.5, 0.5625, 0.5, 0.625, 0.4375, 0.625, 0.25, 0.5, 0.1875, 0.5, 0.1875, 0.5, 0.25, 0.5, 0.4375, 0.8125, 0.5, 0.8125, 0.5, 0.875, 0.4375, 0.875, 0.875, 0.375, 0.9375, 0.375, 0.9375, 0.375, 0.875, 0.375, 0.5625, 0.1875, 0.625, 0.1875, 0.625, 0.25, 0.5625, 0.25, 0.125, 0.375, 0.125, 0.3125, 0.125, 0.3125, 0.125, 0.375, 0.9375, 0.125, 0.875, 0.125, 0.875, 0.125, 0.9375, 0.125, 0.5625, 0.5625, 0.625, 0.5625, 0.625, 0.625, 0.5625, 0.625, 1.0, 0.8125, 0.9375, 0.8125, 0.9375, 0.8125, 1.0, 0.8125, 0.5625, 0.8125, 0.625, 0.8125, 0.625, 0.875, 0.5625, 0.875, 0.125, 0.25, 0.125, 0.1875, 0.125, 0.1875, 0.125, 0.25, 0.6875, 0.1875, 0.75, 0.1875, 0.75, 0.25, 0.6875, 0.25, 0.6875, 0.3125, 0.75, 0.3125, 0.75, 0.375, 0.6875, 0.375, 0.1875, 0.125, 0.25, 0.125, 0.25, 0.125, 0.1875, 0.125, 0.6875, 0.5625, 0.75, 0.5625, 0.75, 0.625, 0.6875, 0.625, 0.9375, 0.8125, 0.875, 0.8125, 0.875, 0.8125, 0.9375, 0.8125, 0.6875, 0.8125, 0.75, 0.8125, 0.75, 0.875, 0.6875, 0.875, 0.25, 0.25, 0.25, 0.3125, 0.25, 0.3125, 0.25, 0.25, 0.8125, 0.1875, 0.875, 0.1875, 0.875, 0.25, 0.8125, 0.25, 0.8125, 0.3125, 0.875, 0.3125, 0.875, 0.375, 0.8125, 0.375, 0.25, 0.125, 0.25, 0.1875, 0.25, 0.1875, 0.25, 0.125, 0.8125, 0.5625, 0.875, 0.5625, 0.875, 0.625, 0.8125, 0.625, 0.8125, 0.5, 0.75, 0.5, 0.75, 0.5, 0.8125, 0.5, 0.8125, 0.8125, 0.875, 0.8125, 0.875, 0.875, 0.8125, 0.875, 0.125, 0.5, 0.0625, 0.5, 0.0625, 0.5, 0.125, 0.5, 0.9375, 0.1875, 1.0, 0.1875, 1.0, 0.25, 0.9375, 0.25, 0.9375, 0.3125, 1.0, 0.3125, 1.0, 0.375, 0.9375, 0.375, 0.5625, 0.3125, 0.5625, 0.25, 0.5625, 0.25, 0.5625, 0.3125, 0.9375, 0.5625, 1.0, 0.5625, 1.0, 0.625, 0.9375, 0.625, 0.75, 0.375, 0.8125, 0.375, 0.8125, 0.375, 0.75, 0.375, 0.9375, 0.8125, 1.0, 0.8125, 1.0, 0.875, 0.9375, 0.875, 0.875, 0.8125, 0.9375, 0.8125, 0.9375, 0.875, 0.875, 0.875, 0.125, 0.8125, 0.125, 0.75, 0.125, 0.75, 0.125, 0.8125, 0.0625, 0.375, 0.125, 0.375, 0.125, 0.375, 0.0625, 0.375, 0.5625, 0.375, 0.5625, 0.3125, 0.5625, 0.3125, 0.5625, 0.375, 0.875, 0.625, 0.9375, 0.625, 0.9375, 0.6875, 0.875, 0.6875, 0.9375, 0.625, 1.0, 0.625, 1.0, 0.6875, 0.9375, 0.6875, 0.875, 0.5625, 0.9375, 0.5625, 0.9375, 0.625, 0.875, 0.625, 0.875, 0.5, 0.9375, 0.5, 0.9375, 0.5625, 0.875, 0.5625, 0.9375, 0.5, 1.0, 0.5, 1.0, 0.5625, 0.9375, 0.5625, 0.8125, 0.125, 0.75, 0.125, 0.75, 0.125, 0.8125, 0.125, 1.0, 0.5, 0.9375, 0.5, 0.9375, 0.5, 1.0, 0.5, 0.9375, 0.375, 1.0, 0.375, 1.0, 0.375, 0.9375, 0.375, 0.875, 0.3125, 0.9375, 0.3125, 0.9375, 0.375, 0.875, 0.375, 0.875, 0.25, 0.9375, 0.25, 0.9375, 0.3125, 0.875, 0.3125, 0.9375, 0.25, 1.0, 0.25, 1.0, 0.3125, 0.9375, 0.3125, 0.875, 0.1875, 0.9375, 0.1875, 0.9375, 0.25, 0.875, 0.25, 0.875, 0.125, 0.9375, 0.125, 0.9375, 0.1875, 0.875, 0.1875, 0.9375, 0.125, 1.0, 0.125, 1.0, 0.1875, 0.9375, 0.1875, 0.5625, 0.4375, 0.5625, 0.375, 0.5625, 0.375, 0.5625, 0.4375, 0.125, 0.3125, 0.125, 0.25, 0.125, 0.25, 0.125, 0.3125, 0.5625, 0.5, 0.5625, 0.4375, 0.5625, 0.4375, 0.5625, 0.5, 0.75, 0.8125, 0.8125, 0.8125, 0.8125, 0.875, 0.75, 0.875, 1.0, 0.125, 0.9375, 0.125, 0.9375, 0.125, 1.0, 0.125, 0.125, 0.1875, 0.125, 0.125, 0.125, 0.125, 0.125, 0.1875, 0.3125, 0.6875, 0.375, 0.6875, 0.375, 0.6875, 0.3125, 0.6875, 0.75, 0.625, 0.8125, 0.625, 0.8125, 0.6875, 0.75, 0.6875, 0.8125, 0.625, 0.875, 0.625, 0.875, 0.6875, 0.8125, 0.6875, 0.75, 0.5625, 0.8125, 0.5625, 0.8125, 0.625, 0.75, 0.625, 0.75, 0.5, 0.8125, 0.5, 0.8125, 0.5625, 0.75, 0.5625, 0.8125, 0.5, 0.875, 0.5, 0.875, 0.5625, 0.8125, 0.5625, 0.6875, 0.5, 0.625, 0.5, 0.625, 0.5, 0.6875, 0.5, 0.0, 0.0, 0.0, 0.0, 0.0, 0.0, 0.0, 0.0, 0.25, 0.6875, 0.3125, 0.6875, 0.3125, 0.6875, 0.25, 0.6875, 0.75, 0.3125, 0.8125, 0.3125, 0.8125, 0.375, 0.75, 0.375, 0.75, 0.25, 0.8125, 0.25, 0.8125, 0.3125, 0.75, 0.3125, 0.8125, 0.25, 0.875, 0.25, 0.875, 0.3125, 0.8125, 0.3125, 0.75, 0.1875, 0.8125, 0.1875, 0.8125, 0.25, 0.75, 0.25, 0.75, 0.125, 0.8125, 0.125, 0.8125, 0.1875, 0.75, 0.1875, 0.8125, 0.125, 0.875, 0.125, 0.875, 0.1875, 0.8125, 0.1875, 0.625, 0.25, 0.6875, 0.25, 0.6875, 0.25, 0.625, 0.25, 0.0, 0.0, 0.0, 0.0, 0.0, 0.0, 0.0, 0.0, 0.6875, 0.125, 0.625, 0.125, 0.625, 0.125, 0.6875, 0.125, 0.625, 0.8125, 0.6875, 0.8125, 0.6875, 0.875, 0.625, 0.875, 0.875, 0.5, 0.8125, 0.5, 0.8125, 0.5, 0.875, 0.5, 0.375, 0.8125, 0.3125, 0.8125, 0.3125, 0.8125, 0.375, 0.8125, 0.5625, 0.6875, 0.625, 0.6875, 0.625, 0.6875, 0.5625, 0.6875, 0.625, 0.625, 0.6875, 0.625, 0.6875, 0.6875, 0.625, 0.6875, 0.6875, 0.625, 0.75, 0.625, 0.75, 0.6875, 0.6875, 0.6875, 0.625, 0.5625, 0.6875, 0.5625, 0.6875, 0.625, 0.625, 0.625, 0.625, 0.5, 0.6875, 0.5, 0.6875, 0.5625, 0.625, 0.5625, 0.6875, 0.5, 0.75, 0.5, 0.75, 0.5625, 0.6875, 0.5625, 0.8125, 0.375, 0.875, 0.375, 0.875, 0.375, 0.8125, 0.375, 0.3125, 0.8125, 0.25, 0.8125, 0.25, 0.8125, 0.3125, 0.8125, 0.5, 0.6875, 0.5625, 0.6875, 0.5625, 0.6875, 0.5, 0.6875, 0.0, 0.0, 0.0, 0.0, 0.0, 0.0, 0.0, 0.0, 0.0, 0.0, 0.0, 0.0, 0.0, 0.0, 0.0, 0.0, 0.6875, 0.25, 0.75, 0.25, 0.75, 0.3125, 0.6875, 0.3125, 0.625, 0.1875, 0.6875, 0.1875, 0.6875, 0.25, 0.625, 0.25, 0.625, 0.125, 0.6875, 0.125, 0.6875, 0.1875, 0.625, 0.1875, 0.6875, 0.125, 0.75, 0.125, 0.75, 0.1875, 0.6875, 0.1875, 0.875, 0.125, 0.8125, 0.125, 0.8125, 0.125, 0.875, 0.125, 0.0, 0.0, 0.0, 0.0, 0.0, 0.0, 0.0, 0.0, 0.625, 0.8125, 0.5625, 0.8125, 0.5625, 0.8125, 0.625, 0.8125, 0.5, 0.8125, 0.5625, 0.8125, 0.5625, 0.875, 0.5, 0.875, 0.0, 0.0, 0.0, 0.0, 0.0, 0.0, 0.0, 0.0, 0.8125, 0.6875, 0.875, 0.6875, 0.875, 0.6875, 0.8125, 0.6875, 0.5625, 0.8125, 0.5, 0.8125, 0.5, 0.8125, 0.5625, 0.8125, 0.5, 0.625, 0.5625, 0.625, 0.5625, 0.6875, 0.5, 0.6875, 0.5625, 0.625, 0.625, 0.625, 0.625, 0.6875, 0.5625, 0.6875, 0.5, 0.5625, 0.5625, 0.5625, 0.5625, 0.625, 0.5, 0.625, 0.5, 0.5, 0.5625, 0.5, 0.5625, 0.5625, 0.5, 0.5625, 0.5625, 0.5, 0.625, 0.5, 0.625, 0.5625, 0.5625, 0.5625, 0.5, 0.4375, 0.5625, 0.4375, 0.5625, 0.5, 0.5, 0.5, 0.5, 0.375, 0.5625, 0.375, 0.5625, 0.4375, 0.5, 0.4375, 0.0, 0.0, 0.0, 0.0, 0.0, 0.0, 0.0, 0.0, 0.5, 0.3125, 0.5625, 0.3125, 0.5625, 0.375, 0.5, 0.375, 0.5, 0.25, 0.5625, 0.25, 0.5625, 0.3125, 0.5, 0.3125, 0.4375, 0.0625, 0.4375, 0.0, 0.4375, 0.0, 0.4375, 0.0625, 0.5, 0.1875, 0.5625, 0.1875, 0.5625, 0.25, 0.5, 0.25, 0.5, 0.125, 0.5625, 0.125, 0.5625, 0.1875, 0.5, 0.1875, 0.5625, 0.125, 0.625, 0.125, 0.625, 0.1875, 0.5625, 0.1875, 0.0, 0.0, 0.0, 0.0, 0.0, 0.0, 0.0, 0.0, 0.75, 0.6875, 0.8125, 0.6875, 0.8125, 0.6875, 0.75, 0.6875, 0.5625, 0.125, 0.5, 0.125, 0.5, 0.125, 0.5625, 0.125, 0.375, 0.8125, 0.4375, 0.8125, 0.4375, 0.875, 0.375, 0.875, 0.75, 0.5, 0.6875, 0.5, 0.6875, 0.5, 0.75, 0.5, 0.4375, 0.125, 0.4375, 0.0625, 0.4375, 0.0625, 0.4375, 0.125, 0.6875, 0.375, 0.75, 0.375, 0.75, 0.375, 0.6875, 0.375, 0.375, 0.625, 0.4375, 0.625, 0.4375, 0.6875, 0.375, 0.6875, 0.4375, 0.625, 0.5, 0.625, 0.5, 0.6875, 0.4375, 0.6875, 0.375, 0.5625, 0.4375, 0.5625, 0.4375, 0.625, 0.375, 0.625, 0.375, 0.5, 0.4375, 0.5, 0.4375, 0.5625, 0.375, 0.5625, 0.4375, 0.5, 0.5, 0.5, 0.5, 0.5625, 0.4375, 0.5625, 0.0, 0.0, 0.0, 0.0, 0.0, 0.0, 0.0, 0.0, 0.875, 0.8125, 0.8125, 0.8125, 0.8125, 0.8125, 0.875, 0.8125, 0.4375, 0.375, 0.5, 0.375, 0.5, 0.4375, 0.4375, 0.4375, 0.375, 0.3125, 0.4375, 0.3125, 0.4375, 0.375, 0.375, 0.375, 0.375, 0.25, 0.4375, 0.25, 0.4375, 0.3125, 0.375, 0.3125, 0.4375, 0.25, 0.5, 0.25, 0.5, 0.3125, 0.4375, 0.3125, 0.375, 0.1875, 0.4375, 0.1875, 0.4375, 0.25, 0.375, 0.25, 0.375, 0.125, 0.4375, 0.125, 0.4375, 0.1875, 0.375, 0.1875, 0.4375, 0.125, 0.5, 0.125, 0.5, 0.1875, 0.4375, 0.1875, 0.375, 0.0625, 0.4375, 0.0625, 0.4375, 0.125, 0.375, 0.125, 0.375, 0.0, 0.4375, 0.0, 0.4375, 0.0625, 0.375, 0.0625, 0.75, 0.125, 0.6875, 0.125, 0.6875, 0.125, 0.75, 0.125, 0.25, 0.8125, 0.3125, 0.8125, 0.3125, 0.875, 0.25, 0.875, 0.8125, 0.8125, 0.75, 0.8125, 0.75, 0.8125, 0.8125, 0.8125, 0.4375, 0.5, 0.375, 0.5, 0.375, 0.5, 0.4375, 0.5, 0.375, 0.375, 0.4375, 0.375, 0.4375, 0.375, 0.375, 0.375, 0.25, 0.625, 0.3125, 0.625, 0.3125, 0.6875, 0.25, 0.6875, 0.3125, 0.625, 0.375, 0.625, 0.375, 0.6875, 0.3125, 0.6875, 0.25, 0.5625, 0.3125, 0.5625, 0.3125, 0.625, 0.25, 0.625, 0.25, 0.5, 0.3125, 0.5, 0.3125, 0.5625, 0.25, 0.5625, 0.3125, 0.5, 0.375, 0.5, 0.375, 0.5625, 0.3125, 0.5625, 0.0, 0.0, 0.0, 0.0, 0.0, 0.0, 0.0, 0.0, 0.0, 0.0, 0.0, 0.0, 0.0, 0.0, 0.0, 0.0, 0.0, 0.0, 0.0, 0.0, 0.0, 0.0, 0.0, 0.0, 0.25, 0.3125, 0.3125, 0.3125, 0.3125, 0.375, 0.25, 0.375, 0.25, 0.25, 0.3125, 0.25, 0.3125, 0.3125, 0.25, 0.3125, 0.3125, 0.25, 0.375, 0.25, 0.375, 0.3125, 0.3125, 0.3125, 0.25, 0.1875, 0.3125, 0.1875, 0.3125, 0.25, 0.25, 0.25, 0.25, 0.125, 0.3125, 0.125, 0.3125, 0.1875, 0.25, 0.1875, 0.3125, 0.125, 0.375, 0.125, 0.375, 0.1875, 0.3125, 0.1875, 0.25, 0.0625, 0.3125, 0.0625, 0.3125, 0.125, 0.25, 0.125, 0.25, 0.0, 0.3125, 0.0, 0.3125, 0.0625, 0.25, 0.0625, 0.3125, 0.0, 0.375, 0.0, 0.375, 0.0625, 0.3125, 0.0625, 0.625, 0.5, 0.5625, 0.5, 0.5625, 0.5, 0.625, 0.5, 0.0, 0.0, 0.0, 0.0, 0.0, 0.0, 0.0, 0.0, 0.0, 0.0, 0.0, 0.0, 0.0, 0.0, 0.0, 0.0, 0.5625, 0.25, 0.625, 0.25, 0.625, 0.25, 0.5625, 0.25, 0.125, 0.625, 0.1875, 0.625, 0.1875, 0.6875, 0.125, 0.6875, 0.1875, 0.625, 0.25, 0.625, 0.25, 0.6875, 0.1875, 0.6875, 0.125, 0.5625, 0.1875, 0.5625, 0.1875, 0.625, 0.125, 0.625, 0.125, 0.5, 0.1875, 0.5, 0.1875, 0.5625, 0.125, 0.5625, 0.1875, 0.5, 0.25, 0.5, 0.25, 0.5625, 0.1875, 0.5625, 0.625, 0.125, 0.5625, 0.125, 0.5625, 0.125, 0.625, 0.125, 0.3125, 0.5, 0.25, 0.5, 0.25, 0.5, 0.3125, 0.5, 0.4375, 0.375, 0.4375, 0.4375, 0.4375, 0.4375, 0.4375, 0.375, 0.6875, 0.25, 0.6875, 0.3125, 0.6875, 0.3125, 0.6875, 0.25, 0.25, 0.375, 0.3125, 0.375, 0.3125, 0.375, 0.25, 0.375, 0.0, 0.0, 0.0, 0.0, 0.0, 0.0, 0.0, 0.0, 0.4375, 0.4375, 0.4375, 0.5, 0.4375, 0.5, 0.4375, 0.4375, 0.1875, 0.6875, 0.25, 0.6875, 0.25, 0.6875, 0.1875, 0.6875, 0.6875, 0.3125, 0.6875, 0.375, 0.6875, 0.375, 0.6875, 0.3125, 0.125, 0.0625, 0.1875, 0.0625, 0.1875, 0.125, 0.125, 0.125, 0.125, 0.0, 0.1875, 0.0, 0.1875, 0.0625, 0.125, 0.0625, 0.1875, 0.0, 0.25, 0.0, 0.25, 0.0625, 0.1875, 0.0625, 0.0, 0.8125, 0.0625, 0.8125, 0.0625, 0.875, 0.0, 0.875, 0.0, 0.75, 0.0625, 0.75, 0.0625, 0.8125, 0.0, 0.8125, 0.0625, 0.75, 0.125, 0.75, 0.125, 0.8125, 0.0625, 0.8125, 0.0, 0.6875, 0.0625, 0.6875, 0.0625, 0.75, 0.0, 0.75, 0.0, 0.625, 0.0625, 0.625, 0.0625, 0.6875, 0.0, 0.6875, 0.0625, 0.625, 0.125, 0.625, 0.125, 0.6875, 0.0625, 0.6875, 0.0, 0.5625, 0.0625, 0.5625, 0.0625, 0.625, 0.0, 0.625, 0.0, 0.5, 0.0625, 0.5, 0.0625, 0.5625, 0.0, 0.5625, 0.0625, 0.5, 0.125, 0.5, 0.125, 0.5625, 0.0625, 0.5625, 0.125, 0.6875, 0.1875, 0.6875, 0.1875, 0.6875, 0.125, 0.6875, 0.1875, 0.875, 0.125, 0.875, 0.125, 0.875, 0.1875, 0.875, 0.0, 0.0, 0.0, 0.0, 0.0, 0.0, 0.0, 0.0, 0.0, 0.3125, 0.0625, 0.3125, 0.0625, 0.375, 0.0, 0.375, 0.0, 0.25, 0.0625, 0.25, 0.0625, 0.3125, 0.0, 0.3125, 0.0625, 0.25, 0.125, 0.25, 0.125, 0.3125, 0.0625, 0.3125, 0.0, 0.1875, 0.0625, 0.1875, 0.0625, 0.25, 0.0, 0.25, 0.0, 0.125, 0.0625, 0.125, 0.0625, 0.1875, 0.0, 0.1875, 0.0625, 0.125, 0.125, 0.125, 0.125, 0.1875, 0.0625, 0.1875, 0.0, 0.0625, 0.0625, 0.0625, 0.0625, 0.125, 0.0, 0.125, 0.0, 0.0, 0.0625, 0.0, 0.0625, 0.0625, 0.0, 0.0625, 0.0625, 0.0, 0.125, 0.0, 0.125, 0.0625, 0.0625, 0.0625, 0.75, 0.9375, 0.8125, 0.9375, 0.8125, 1.0, 0.75, 1.0, 0.75, 0.875, 0.8125, 0.875, 0.8125, 0.9375, 0.75, 0.9375, 0.8125, 0.875, 0.875, 0.875, 0.875, 0.9375, 0.8125, 0.9375, 0.625, 0.9375, 0.6875, 0.9375, 0.6875, 1.0, 0.625, 1.0, 0.625, 0.875, 0.6875, 0.875, 0.6875, 0.9375, 0.625, 0.9375, 0.6875, 0.875, 0.75, 0.875, 0.75, 0.9375, 0.6875, 0.9375, 0.5, 0.9375, 0.5625, 0.9375, 0.5625, 1.0, 0.5, 1.0, 0.5, 0.875, 0.5625, 0.875, 0.5625, 0.9375, 0.5, 0.9375, 0.5625, 0.875, 0.625, 0.875, 0.625, 0.9375, 0.5625, 0.9375, 0.375, 0.9375, 0.4375, 0.9375, 0.4375, 1.0, 0.375, 1.0, 0.375, 0.875, 0.4375, 0.875, 0.4375, 0.9375, 0.375, 0.9375, 0.4375, 0.875, 0.5, 0.875, 0.5, 0.9375, 0.4375, 0.9375, 0.25, 0.9375, 0.3125, 0.9375, 0.3125, 1.0, 0.25, 1.0, 0.25, 0.875, 0.3125, 0.875, 0.3125, 0.9375, 0.25, 0.9375, 0.3125, 0.875, 0.375, 0.875, 0.375, 0.9375, 0.3125, 0.9375, 0.125, 0.9375, 0.1875, 0.9375, 0.1875, 1.0, 0.125, 1.0, 0.125, 0.875, 0.1875, 0.875, 0.1875, 0.9375, 0.125, 0.9375, 0.1875, 0.875, 0.25, 0.875, 0.25, 0.9375, 0.1875, 0.9375, 0.0, 0.9375, 0.0625, 0.9375, 0.0625, 1.0, 0.0, 1.0, 0.0, 0.875, 0.0625, 0.875, 0.0625, 0.9375, 0.0, 0.9375, 0.0625, 0.875, 0.125, 0.875, 0.125, 0.9375, 0.0625, 0.9375, 0.875, 0.9375, 0.9375, 0.9375, 0.9375, 1.0, 0.875, 1.0, 0.875, 0.875, 0.9375, 0.875, 0.9375, 0.9375, 0.875, 0.9375, 0.9375, 0.875, 1.0, 0.875, 1.0, 0.9375, 0.9375, 0.9375, 0.8125, 0.375, 0.875, 0.375, 0.875, 0.375, 0.8125, 0.375, 0.125, 0.75, 0.125, 0.6875, 0.125, 0.6875, 0.125, 0.75, 0.0, 0.5, 0.0, 0.4375, 0.0, 0.4375, 0.0, 0.5, 0.875, 0.125, 0.8125, 0.125, 0.8125, 0.125, 0.875, 0.125, 0.875, 0.0, 0.9375, 0.0, 0.9375, 0.0, 0.875, 0.0, 0.125, 0.375, 0.125, 0.3125, 0.125, 0.3125, 0.125, 0.375, 0.75, 0.5, 0.6875, 0.5, 0.6875, 0.5, 0.75, 0.5, 0.125, 0.25, 0.125, 0.1875, 0.125, 0.1875, 0.125, 0.25, 0.9375, 0.5, 0.875, 0.5, 0.875, 0.5, 0.9375, 0.5, 0.6875, 0.375, 0.75, 0.375, 0.75, 0.375, 0.6875, 0.375, 1.0, 0.6875, 1.0, 0.75, 1.0, 0.75, 1.0, 0.6875, 0.875, 0.375, 0.9375, 0.375, 0.9375, 0.375, 0.875, 0.375, 0.75, 0.125, 0.6875, 0.125, 0.6875, 0.125, 0.75, 0.125, 1.0, 0.4375, 1.0, 0.5, 1.0, 0.5, 1.0, 0.4375, 0.6875, 0.25, 0.6875, 0.3125, 0.6875, 0.3125, 0.6875, 0.25, 0.9375, 0.125, 0.875, 0.125, 0.875, 0.125, 0.9375, 0.125, 1.0, 0.0625, 1.0, 0.125, 1.0, 0.125, 1.0, 0.0625, 0.6875, 0.3125, 0.6875, 0.375, 0.6875, 0.375, 0.6875, 0.3125, 0.1875, 0.6875, 0.25, 0.6875, 0.25, 0.6875, 0.1875, 0.6875, 0.625, 0.5, 0.5625, 0.5, 0.5625, 0.5, 0.625, 0.5, 0.8125, 0.0, 0.875, 0.0, 0.875, 0.0, 0.8125, 0.0, 0.8125, 0.5, 0.75, 0.5, 0.75, 0.5, 0.8125, 0.5, 0.125, 0.6875, 0.1875, 0.6875, 0.1875, 0.6875, 0.125, 0.6875, 0.6875, 0.0, 0.75, 0.0, 0.75, 0.0, 0.6875, 0.0, 0.75, 0.375, 0.8125, 0.375, 0.8125, 0.375, 0.75, 0.375, 0.5625, 0.25, 0.625, 0.25, 0.625, 0.25, 0.5625, 0.25, 0.5625, 0.0, 0.625, 0.0, 0.625, 0.0, 0.5625, 0.0, 0.8125, 0.125, 0.75, 0.125, 0.75, 0.125, 0.8125, 0.125, 0.625, 0.125, 0.5625, 0.125, 0.5625, 0.125, 0.625, 0.125, 0.4375, 0.0, 0.5, 0.0, 0.5, 0.0, 0.4375, 0.0, 0.0, 0.4375, 0.0, 0.375, 0.0, 0.375, 0.0, 0.4375, 0.6875, 0.6875, 0.75, 0.6875, 0.75, 0.6875, 0.6875, 0.6875, 0.6875, 0.5, 0.625, 0.5, 0.625, 0.5, 0.6875, 0.5, 0.5, 0.125, 0.4375, 0.125, 0.4375, 0.125, 0.5, 0.125, 0.9375, 0.0, 1.0, 0.0, 1.0, 0.0, 0.9375, 0.0, 0.625, 0.6875, 0.6875, 0.6875, 0.6875, 0.6875, 0.625, 0.6875, 0.625, 0.25, 0.6875, 0.25, 0.6875, 0.25, 0.625, 0.25, 0.375, 0.5, 0.3125, 0.5, 0.3125, 0.5, 0.375, 0.5, 0.75, 0.8125, 0.6875, 0.8125, 0.6875, 0.8125, 0.75, 0.8125, 0.6875, 0.125, 0.625, 0.125, 0.625, 0.125, 0.6875, 0.125, 0.3125, 0.375, 0.375, 0.375, 0.375, 0.375, 0.3125, 0.375, 0.6875, 0.8125, 0.625, 0.8125, 0.625, 0.8125, 0.6875, 0.8125, 0.25, 0.875, 0.1875, 0.875, 0.1875, 0.875, 0.25, 0.875, 0.5625, 0.125, 0.5, 0.125, 0.5, 0.125, 0.5625, 0.125, 0.3125, 0.6875, 0.375, 0.6875, 0.375, 0.6875, 0.3125, 0.6875, 0.25, 0.5, 0.1875, 0.5, 0.1875, 0.5, 0.25, 0.5, 0.4375, 0.5, 0.375, 0.5, 0.375, 0.5, 0.4375, 0.5, 0.25, 0.6875, 0.3125, 0.6875, 0.3125, 0.6875, 0.25, 0.6875, 0.375, 0.375, 0.4375, 0.375, 0.4375, 0.375, 0.375, 0.375, 0.375, 0.8125, 0.3125, 0.8125, 0.3125, 0.8125, 0.375, 0.8125, 0.1875, 0.125, 0.25, 0.125, 0.25, 0.125, 0.1875, 0.125, 0.3125, 0.5, 0.25, 0.5, 0.25, 0.5, 0.3125, 0.5, 0.3125, 0.8125, 0.25, 0.8125, 0.25, 0.8125, 0.3125, 0.8125, 0.125, 0.5, 0.0625, 0.5, 0.0625, 0.5, 0.125, 0.5, 0.25, 0.375, 0.3125, 0.375, 0.3125, 0.375, 0.25, 0.375, 0.0625, 0.375, 0.125, 0.375, 0.125, 0.375, 0.0625, 0.375, 0.1875, 0.875, 0.125, 0.875, 0.125, 0.875, 0.1875, 0.875, 0.4375, 0.0625, 0.4375, 0.0, 0.4375, 0.0, 0.4375, 0.0625, 0.8125, 0.6875, 0.875, 0.6875, 0.875, 0.6875, 0.8125, 0.6875, 0.1875, 0.5, 0.125, 0.5, 0.125, 0.5, 0.1875, 0.5, 0.4375, 0.125, 0.4375, 0.0625, 0.4375, 0.0625, 0.4375, 0.125, 0.75, 0.6875, 0.8125, 0.6875, 0.8125, 0.6875, 0.75, 0.6875, 0.4375, 0.375, 0.4375, 0.4375, 0.4375, 0.4375, 0.4375, 0.375, 0.875, 0.8125, 0.8125, 0.8125, 0.8125, 0.8125, 0.875, 0.8125, 0.125, 0.125, 0.1875, 0.125, 0.1875, 0.125, 0.125, 0.125, 0.4375, 0.4375, 0.4375, 0.5, 0.4375, 0.5, 0.4375, 0.4375, 0.8125, 0.8125, 0.75, 0.8125, 0.75, 0.8125, 0.8125, 0.8125, 0.0625, 0.5, 0.0, 0.5, 0.0, 0.5, 0.0625, 0.5, 0.4375, 0.6875, 0.5, 0.6875, 0.5, 0.6875, 0.4375, 0.6875, 0.0, 0.375, 0.0625, 0.375, 0.0625, 0.375, 0.0, 0.375, 0.375, 0.6875, 0.4375, 0.6875, 0.4375, 0.6875, 0.375, 0.6875, 0.5, 0.8125, 0.4375, 0.8125, 0.4375, 0.8125, 0.5, 0.8125, 0.4375, 0.8125, 0.375, 0.8125, 0.375, 0.8125, 0.4375, 0.8125, 0.9375, 0.6875, 1.0, 0.6875, 1.0, 0.6875, 0.9375, 0.6875, 0.25, 0.25, 0.25, 0.3125, 0.25, 0.3125, 0.25, 0.25, 0.875, 0.6875, 0.9375, 0.6875, 0.9375, 0.6875, 0.875, 0.6875, 0.5625, 0.3125, 0.5625, 0.25, 0.5625, 0.25, 0.5625, 0.3125, 0.25, 0.125, 0.25, 0.1875, 0.25, 0.1875, 0.25, 0.125, 0.5625, 0.375, 0.5625, 0.3125, 0.5625, 0.3125, 0.5625, 0.375, 0.125, 0.8125, 0.125, 0.75, 0.125, 0.75, 0.125, 0.8125, 1.0, 0.8125, 0.9375, 0.8125, 0.9375, 0.8125, 1.0, 0.8125, 0.9375, 0.8125, 0.875, 0.8125, 0.875, 0.8125, 0.9375, 0.8125, 0.5625, 0.4375, 0.5625, 0.375, 0.5625, 0.375, 0.5625, 0.4375, 0.125, 0.3125, 0.125, 0.25, 0.125, 0.25, 0.125, 0.3125, 0.5625, 0.5, 0.5625, 0.4375, 0.5625, 0.4375, 0.5625, 0.5, 0.125, 0.1875, 0.125, 0.125, 0.125, 0.125, 0.125, 0.1875, 0.25, 0.8125, 0.25, 0.875, 0.25, 0.875, 0.25, 0.8125, 0.5625, 0.6875, 0.625, 0.6875, 0.625, 0.6875, 0.5625, 0.6875, 0.0625, 0.5, 0.0, 0.5, 0.0, 0.5, 0.0625, 0.5, 0.625, 0.6875, 0.6875, 0.6875, 0.6875, 0.6875, 0.625, 0.6875, 0.25, 0.1875, 0.25, 0.25, 0.25, 0.25, 0.25, 0.1875, 0.0, 0.0, 0.0, 0.0, 0.0, 0.0, 0.0, 0.0, 0.4375, 0.8125, 0.375, 0.8125, 0.375, 0.8125, 0.4375, 0.8125, 0.3125, 0.375, 0.375, 0.375, 0.375, 0.375, 0.3125, 0.375, 0.6875, 0.6875, 0.75, 0.6875, 0.75, 0.6875, 0.6875, 0.6875, 0.25, 0.3125, 0.25, 0.375, 0.25, 0.375, 0.25, 0.3125, 0.5, 0.8125, 0.4375, 0.8125, 0.4375, 0.8125, 0.5, 0.8125, 0.375, 0.5, 0.3125, 0.5, 0.3125, 0.5, 0.375, 0.5, 0.125, 0.125, 0.1875, 0.125, 0.1875, 0.125, 0.125, 0.125, 0.375, 0.6875, 0.4375, 0.6875, 0.4375, 0.6875, 0.375, 0.6875, 0.1875, 0.5, 0.125, 0.5, 0.125, 0.5, 0.1875, 0.5, 0.25, 0.8125, 0.25, 0.875, 0.25, 0.875, 0.25, 0.8125, 0.4375, 0.6875, 0.5, 0.6875, 0.5, 0.6875, 0.4375, 0.6875, 0.5, 0.125, 0.4375, 0.125, 0.4375, 0.125, 0.5, 0.125, 0.5625, 0.3125, 0.5625, 0.25, 0.5625, 0.25, 0.5625, 0.3125, 0.25, 0.125, 0.25, 0.1875, 0.25, 0.1875, 0.25, 0.125, 0.5625, 0.0, 0.625, 0.0, 0.625, 0.0, 0.5625, 0.0, 0.5625, 0.375, 0.5625, 0.3125, 0.5625, 0.3125, 0.5625, 0.375, 0.125, 0.8125, 0.125, 0.75, 0.125, 0.75, 0.125, 0.8125, 1.0, 0.8125, 0.9375, 0.8125, 0.9375, 0.8125, 1.0, 0.8125, 0.9375, 0.8125, 0.875, 0.8125, 0.875, 0.8125, 0.9375, 0.8125, 0.6875, 0.0, 0.75, 0.0, 0.75, 0.0, 0.6875, 0.0, 0.5625, 0.4375, 0.5625, 0.375, 0.5625, 0.375, 0.5625, 0.4375, 0.125, 0.3125, 0.125, 0.25, 0.125, 0.25, 0.125, 0.3125, 0.5625, 0.5, 0.5625, 0.4375, 0.5625, 0.4375, 0.5625, 0.5, 0.125, 0.1875, 0.125, 0.125, 0.125, 0.125, 0.125, 0.1875, 0.5625, 0.6875, 0.625, 0.6875, 0.625, 0.6875, 0.5625, 0.6875, 1.0, 0.75, 1.0, 0.8125, 1.0, 0.8125, 1.0, 0.75, 0.8125, 0.0, 0.875, 0.0, 0.875, 0.0, 0.8125, 0.0, 1.0, 0.5, 0.9375, 0.5, 0.9375, 0.5, 1.0, 0.5, 0.5, 0.6875, 0.5625, 0.6875, 0.5625, 0.6875, 0.5, 0.6875, 1.0, 0.375, 1.0, 0.4375, 1.0, 0.4375, 1.0, 0.375, 0.9375, 0.375, 1.0, 0.375, 1.0, 0.375, 0.9375, 0.375, 1.0, 0.0, 1.0, 0.0625, 1.0, 0.0625, 1.0, 0.0, 1.0, 0.125, 0.9375, 0.125, 0.9375, 0.125, 1.0, 0.125, 0.625, 0.8125, 0.5625, 0.8125, 0.5625, 0.8125, 0.625, 0.8125, 0.75, 0.0, 0.8125, 0.0, 0.8125, 0.0, 0.75, 0.0, 1.0, 0.0625, 1.0, 0.125, 1.0, 0.125, 1.0, 0.0625, 0.5625, 0.8125, 0.5, 0.8125, 0.5, 0.8125, 0.5625, 0.8125, 0.625, 0.0, 0.6875, 0.0, 0.6875, 0.0, 0.625, 0.0, 0.875, 0.5, 0.8125, 0.5, 0.8125, 0.5, 0.875, 0.5, 0.5, 0.0, 0.5625, 0.0, 0.5625, 0.0, 0.5, 0.0, 1.0, 0.4375, 1.0, 0.5, 1.0, 0.5, 1.0, 0.4375, 0.8125, 0.375, 0.875, 0.375, 0.875, 0.375, 0.8125, 0.375, 0.0, 0.5, 0.0, 0.4375, 0.0, 0.4375, 0.0, 0.5, 0.875, 0.125, 0.8125, 0.125, 0.8125, 0.125, 0.875, 0.125, 0.875, 0.0, 0.9375, 0.0, 0.9375, 0.0, 0.875, 0.0, 1.0, 0.6875, 1.0, 0.75, 1.0, 0.75, 1.0, 0.6875, 0.75, 0.5, 0.6875, 0.5, 0.6875, 0.5, 0.75, 0.5, 0.9375, 0.5, 0.875, 0.5, 0.875, 0.5, 0.9375, 0.5, 0.6875, 0.375, 0.75, 0.375, 0.75, 0.375, 0.6875, 0.375, 0.875, 0.375, 0.9375, 0.375, 0.9375, 0.375, 0.875, 0.375, 0.75, 0.125, 0.6875, 0.125, 0.6875, 0.125, 0.75, 0.125, 0.6875, 0.25, 0.6875, 0.3125, 0.6875, 0.3125, 0.6875, 0.25, 0.9375, 0.125, 0.875, 0.125, 0.875, 0.125, 0.9375, 0.125, 0.125, 0.25, 0.125, 0.1875, 0.125, 0.1875, 0.125, 0.25, 0.6875, 0.3125, 0.6875, 0.375, 0.6875, 0.375, 0.6875, 0.3125, 0.1875, 0.6875, 0.25, 0.6875, 0.25, 0.6875, 0.1875, 0.6875, 0.625, 0.5, 0.5625, 0.5, 0.5625, 0.5, 0.625, 0.5, 0.8125, 0.5, 0.75, 0.5, 0.75, 0.5, 0.8125, 0.5, 0.125, 0.6875, 0.1875, 0.6875, 0.1875, 0.6875, 0.125, 0.6875, 0.125, 0.375, 0.125, 0.3125, 0.125, 0.3125, 0.125, 0.375, 0.75, 0.375, 0.8125, 0.375, 0.8125, 0.375, 0.75, 0.375, 0.5625, 0.25, 0.625, 0.25, 0.625, 0.25, 0.5625, 0.25, 0.8125, 0.125, 0.75, 0.125, 0.75, 0.125, 0.8125, 0.125, 0.625, 0.125, 0.5625, 0.125, 0.5625, 0.125, 0.625, 0.125, 0.125, 0.75, 0.125, 0.6875, 0.125, 0.6875, 0.125, 0.75, 0.6875, 0.6875, 0.75, 0.6875, 0.75, 0.6875, 0.6875, 0.6875, 0.6875, 0.5, 0.625, 0.5, 0.625, 0.5, 0.6875, 0.5, 0.5, 0.125, 0.4375, 0.125, 0.4375, 0.125, 0.5, 0.125, 0.625, 0.6875, 0.6875, 0.6875, 0.6875, 0.6875, 0.625, 0.6875, 0.625, 0.25, 0.6875, 0.25, 0.6875, 0.25, 0.625, 0.25, 0.375, 0.5, 0.3125, 0.5, 0.3125, 0.5, 0.375, 0.5, 0.125, 0.875, 0.125, 0.8125, 0.125, 0.8125, 0.125, 0.875, 0.75, 0.8125, 0.6875, 0.8125, 0.6875, 0.8125, 0.75, 0.8125, 0.6875, 0.125, 0.625, 0.125, 0.625, 0.125, 0.6875, 0.125, 0.3125, 0.375, 0.375, 0.375, 0.375, 0.375, 0.3125, 0.375, 0.6875, 0.8125, 0.625, 0.8125, 0.625, 0.8125, 0.6875, 0.8125, 0.25, 0.875, 0.1875, 0.875, 0.1875, 0.875, 0.25, 0.875, 0.5625, 0.125, 0.5, 0.125, 0.5, 0.125, 0.5625, 0.125, 0.3125, 0.6875, 0.375, 0.6875, 0.375, 0.6875, 0.3125, 0.6875, 0.25, 0.5, 0.1875, 0.5, 0.1875, 0.5, 0.25, 0.5, 0.4375, 0.5, 0.375, 0.5, 0.375, 0.5, 0.4375, 0.5, 0.25, 0.6875, 0.3125, 0.6875, 0.3125, 0.6875, 0.25, 0.6875, 0.25, 0.1875, 0.25, 0.25, 0.25, 0.25, 0.25, 0.1875, 0.375, 0.375, 0.4375, 0.375, 0.4375, 0.375, 0.375, 0.375, 0.375, 0.8125, 0.3125, 0.8125, 0.3125, 0.8125, 0.375, 0.8125, 0.1875, 0.125, 0.25, 0.125, 0.25, 0.125, 0.1875, 0.125, 0.3125, 0.5, 0.25, 0.5, 0.25, 0.5, 0.3125, 0.5, 0.3125, 0.8125, 0.25, 0.8125, 0.25, 0.8125, 0.3125, 0.8125, 0.25, 0.3125, 0.25, 0.375, 0.25, 0.375, 0.25, 0.3125, 0.125, 0.5, 0.0625, 0.5, 0.0625, 0.5, 0.125, 0.5, 0.25, 0.375, 0.3125, 0.375, 0.3125, 0.375, 0.25, 0.375, 0.0625, 0.375, 0.125, 0.375, 0.125, 0.375, 0.0625, 0.375, 0.1875, 0.875, 0.125, 0.875, 0.125, 0.875, 0.1875, 0.875, 0.4375, 0.0625, 0.4375, 0.0, 0.4375, 0.0, 0.4375, 0.0625, 0.8125, 0.6875, 0.875, 0.6875, 0.875, 0.6875, 0.8125, 0.6875, 0.1875, 0.5, 0.125, 0.5, 0.125, 0.5, 0.1875, 0.5, 0.4375, 0.125, 0.4375, 0.0625, 0.4375, 0.0625, 0.4375, 0.125, 0.75, 0.6875, 0.8125, 0.6875, 0.8125, 0.6875, 0.75, 0.6875, 0.9375, 0.0, 1.0, 0.0, 1.0, 0.0, 0.9375, 0.0, 0.4375, 0.375, 0.4375, 0.4375, 0.4375, 0.4375, 0.4375, 0.375, 0.5, 0.0, 0.5625, 0.0, 0.5625, 0.0, 0.5, 0.0, 0.125, 0.875, 0.125, 0.8125, 0.125, 0.8125, 0.125, 0.875, 0.875, 0.5, 0.8125, 0.5, 0.8125, 0.5, 0.875, 0.5, 0.625, 0.0, 0.6875, 0.0, 0.6875, 0.0, 0.625, 0.0, 0.5625, 0.8125, 0.5, 0.8125, 0.5, 0.8125, 0.5625, 0.8125, 0.25, 0.1875, 0.25, 0.25, 0.25, 0.25, 0.25, 0.1875, 0.75, 0.0, 0.8125, 0.0, 0.8125, 0.0, 0.75, 0.0, 0.625, 0.8125, 0.5625, 0.8125, 0.5625, 0.8125, 0.625, 0.8125, 0.25, 0.3125, 0.25, 0.375, 0.25, 0.375, 0.25, 0.3125, 1.0, 0.125, 0.9375, 0.125, 0.9375, 0.125, 1.0, 0.125, 1.0, 0.0, 1.0, 0.0625, 1.0, 0.0625, 1.0, 0.0, 0.9375, 0.375, 1.0, 0.375, 1.0, 0.375, 0.9375, 0.375, 1.0, 0.375, 1.0, 0.4375, 1.0, 0.4375, 1.0, 0.375, 0.5, 0.6875, 0.5625, 0.6875, 0.5625, 0.6875, 0.5, 0.6875, 1.0, 0.5, 0.9375, 0.5, 0.9375, 0.5, 1.0, 0.5, 1.0, 0.75, 1.0, 0.8125, 1.0, 0.8125, 1.0, 0.75, 0.0625, 0.4375, 0.125, 0.4375, 0.125, 0.5, 0.0625, 0.5, 0.1875, 0.1875, 0.25, 0.1875, 0.25, 0.25, 0.1875, 0.25, 0.1875, 0.3125, 0.25, 0.3125, 0.25, 0.375, 0.1875, 0.375, 0.1875, 0.4375, 0.25, 0.4375, 0.25, 0.5, 0.1875, 0.5, 0.1875, 0.6875, 0.25, 0.6875, 0.25, 0.75, 0.1875, 0.75, 0.1875, 0.8125, 0.25, 0.8125, 0.25, 0.875, 0.1875, 0.875, 0.3125, 0.4375, 0.375, 0.4375, 0.375, 0.5, 0.3125, 0.5, 0.3125, 0.6875, 0.375, 0.6875, 0.375, 0.75, 0.3125, 0.75, 0.4375, 0.0625, 0.5, 0.0625, 0.5, 0.125, 0.4375, 0.125, 0.4375, 0.6875, 0.5, 0.6875, 0.5, 0.75, 0.4375, 0.75, 0.5625, 0.0625, 0.625, 0.0625, 0.625, 0.125, 0.5625, 0.125, 0.5625, 0.3125, 0.625, 0.3125, 0.625, 0.375, 0.5625, 0.375, 0.5625, 0.4375, 0.625, 0.4375, 0.625, 0.5, 0.5625, 0.5, 0.5625, 0.6875, 0.625, 0.6875, 0.625, 0.75, 0.5625, 0.75, 0.6875, 0.0625, 0.75, 0.0625, 0.75, 0.125, 0.6875, 0.125, 0.6875, 0.4375, 0.75, 0.4375, 0.75, 0.5, 0.6875, 0.5, 0.6875, 0.6875, 0.75, 0.6875, 0.75, 0.75, 0.6875, 0.75, 0.8125, 0.0625, 0.875, 0.0625, 0.875, 0.125, 0.8125, 0.125, 0.8125, 0.4375, 0.875, 0.4375, 0.875, 0.5, 0.8125, 0.5, 0.8125, 0.6875, 0.875, 0.6875, 0.875, 0.75, 0.8125, 0.75, 0.9375, 0.0625, 1.0, 0.0625, 1.0, 0.125, 0.9375, 0.125, 0.9375, 0.4375, 1.0, 0.4375, 1.0, 0.5, 0.9375, 0.5, 0.9375, 0.6875, 1.0, 0.6875, 1.0, 0.75, 0.9375, 0.75, 0.875, 0.75, 0.9375, 0.75, 0.9375, 0.8125, 0.875, 0.8125, 0.9375, 0.75, 1.0, 0.75, 1.0, 0.8125, 0.9375, 0.8125, 0.875, 0.6875, 0.9375, 0.6875, 0.9375, 0.75, 0.875, 0.75, 0.875, 0.4375, 0.9375, 0.4375, 0.9375, 0.5, 0.875, 0.5, 0.875, 0.375, 0.9375, 0.375, 0.9375, 0.4375, 0.875, 0.4375, 0.9375, 0.375, 1.0, 0.375, 1.0, 0.4375, 0.9375, 0.4375, 0.875, 0.0625, 0.9375, 0.0625, 0.9375, 0.125, 0.875, 0.125, 0.875, 0.0, 0.9375, 0.0, 0.9375, 0.0625, 0.875, 0.0625, 0.9375, 0.0, 1.0, 0.0, 1.0, 0.0625, 0.9375, 0.0625, 0.75, 0.75, 0.8125, 0.75, 0.8125, 0.8125, 0.75, 0.8125, 0.8125, 0.75, 0.875, 0.75, 0.875, 0.8125, 0.8125, 0.8125, 0.75, 0.6875, 0.8125, 0.6875, 0.8125, 0.75, 0.75, 0.75, 0.75, 0.4375, 0.8125, 0.4375, 0.8125, 0.5, 0.75, 0.5, 0.75, 0.375, 0.8125, 0.375, 0.8125, 0.4375, 0.75, 0.4375, 0.8125, 0.375, 0.875, 0.375, 0.875, 0.4375, 0.8125, 0.4375, 0.75, 0.0625, 0.8125, 0.0625, 0.8125, 0.125, 0.75, 0.125, 0.75, 0.0, 0.8125, 0.0, 0.8125, 0.0625, 0.75, 0.0625, 0.8125, 0.0, 0.875, 0.0, 0.875, 0.0625, 0.8125, 0.0625, 0.625, 0.75, 0.6875, 0.75, 0.6875, 0.8125, 0.625, 0.8125, 0.6875, 0.75, 0.75, 0.75, 0.75, 0.8125, 0.6875, 0.8125, 0.625, 0.6875, 0.6875, 0.6875, 0.6875, 0.75, 0.625, 0.75, 0.625, 0.4375, 0.6875, 0.4375, 0.6875, 0.5, 0.625, 0.5, 0.625, 0.375, 0.6875, 0.375, 0.6875, 0.4375, 0.625, 0.4375, 0.6875, 0.375, 0.75, 0.375, 0.75, 0.4375, 0.6875, 0.4375, 0.625, 0.3125, 0.6875, 0.3125, 0.6875, 0.375, 0.625, 0.375, 0.625, 0.25, 0.6875, 0.25, 0.6875, 0.3125, 0.625, 0.3125, 0.625, 0.0625, 0.6875, 0.0625, 0.6875, 0.125, 0.625, 0.125, 0.625, 0.0, 0.6875, 0.0, 0.6875, 0.0625, 0.625, 0.0625, 0.6875, 0.0, 0.75, 0.0, 0.75, 0.0625, 0.6875, 0.0625, 0.5, 0.75, 0.5625, 0.75, 0.5625, 0.8125, 0.5, 0.8125, 0.5625, 0.75, 0.625, 0.75, 0.625, 0.8125, 0.5625, 0.8125, 0.5, 0.6875, 0.5625, 0.6875, 0.5625, 0.75, 0.5, 0.75, 0.5625, 0.375, 0.625, 0.375, 0.625, 0.4375, 0.5625, 0.4375, 0.5625, 0.25, 0.625, 0.25, 0.625, 0.3125, 0.5625, 0.3125, 0.5, 0.0625, 0.5625, 0.0625, 0.5625, 0.125, 0.5, 0.125, 0.5, 0.0, 0.5625, 0.0, 0.5625, 0.0625, 0.5, 0.0625, 0.5625, 0.0, 0.625, 0.0, 0.625, 0.0625, 0.5625, 0.0625, 0.375, 0.75, 0.4375, 0.75, 0.4375, 0.8125, 0.375, 0.8125, 0.4375, 0.75, 0.5, 0.75, 0.5, 0.8125, 0.4375, 0.8125, 0.375, 0.6875, 0.4375, 0.6875, 0.4375, 0.75, 0.375, 0.75, 0.375, 0.4375, 0.4375, 0.4375, 0.4375, 0.5, 0.375, 0.5, 0.375, 0.375, 0.4375, 0.375, 0.4375, 0.4375, 0.375, 0.4375, 0.4375, 0.0, 0.5, 0.0, 0.5, 0.0625, 0.4375, 0.0625, 0.25, 0.75, 0.3125, 0.75, 0.3125, 0.8125, 0.25, 0.8125, 0.3125, 0.75, 0.375, 0.75, 0.375, 0.8125, 0.3125, 0.8125, 0.25, 0.6875, 0.3125, 0.6875, 0.3125, 0.75, 0.25, 0.75, 0.25, 0.4375, 0.3125, 0.4375, 0.3125, 0.5, 0.25, 0.5, 0.25, 0.375, 0.3125, 0.375, 0.3125, 0.4375, 0.25, 0.4375, 0.3125, 0.375, 0.375, 0.375, 0.375, 0.4375, 0.3125, 0.4375, 0.125, 0.8125, 0.1875, 0.8125, 0.1875, 0.875, 0.125, 0.875, 0.125, 0.75, 0.1875, 0.75, 0.1875, 0.8125, 0.125, 0.8125, 0.1875, 0.75, 0.25, 0.75, 0.25, 0.8125, 0.1875, 0.8125, 0.125, 0.6875, 0.1875, 0.6875, 0.1875, 0.75, 0.125, 0.75, 0.125, 0.4375, 0.1875, 0.4375, 0.1875, 0.5, 0.125, 0.5, 0.125, 0.375, 0.1875, 0.375, 0.1875, 0.4375, 0.125, 0.4375, 0.1875, 0.375, 0.25, 0.375, 0.25, 0.4375, 0.1875, 0.4375, 0.125, 0.3125, 0.1875, 0.3125, 0.1875, 0.375, 0.125, 0.375, 0.125, 0.25, 0.1875, 0.25, 0.1875, 0.3125, 0.125, 0.3125, 0.1875, 0.25, 0.25, 0.25, 0.25, 0.3125, 0.1875, 0.3125, 0.125, 0.1875, 0.1875, 0.1875, 0.1875, 0.25, 0.125, 0.25, 0.125, 0.125, 0.1875, 0.125, 0.1875, 0.1875, 0.125, 0.1875, 0.1875, 0.125, 0.25, 0.125, 0.25, 0.1875, 0.1875, 0.1875, 0.0, 0.4375, 0.0625, 0.4375, 0.0625, 0.5, 0.0, 0.5, 0.0, 0.375, 0.0625, 0.375, 0.0625, 0.4375, 0.0, 0.4375, 0.0625, 0.375, 0.125, 0.375, 0.125, 0.4375, 0.0625, 0.4375, 0.875, 0.6875, 0.9375, 0.6875, 0.9375, 0.6875, 0.875, 0.6875, 0.25, 0.25, 0.25, 0.3125, 0.25, 0.3125, 0.25, 0.25, 0.9375, 0.6875, 1.0, 0.6875, 1.0, 0.6875, 0.9375, 0.6875, 0.4375, 0.8125, 0.375, 0.8125, 0.375, 0.8125, 0.4375, 0.8125, 0.5, 0.8125, 0.4375, 0.8125, 0.4375, 0.8125, 0.5, 0.8125, 0.25, 0.8125, 0.25, 0.875, 0.25, 0.875, 0.25, 0.8125, 0.4375, 0.0, 0.5, 0.0, 0.5, 0.0, 0.4375, 0.0, 0.375, 0.6875, 0.4375, 0.6875, 0.4375, 0.6875, 0.375, 0.6875, 0.0, 0.375, 0.0625, 0.375, 0.0625, 0.375, 0.0, 0.375, 0.0, 0.4375, 0.0, 0.375, 0.0, 0.375, 0.0, 0.4375, 0.4375, 0.6875, 0.5, 0.6875, 0.5, 0.6875, 0.4375, 0.6875, 0.0625, 0.5, 0.0, 0.5, 0.0, 0.5, 0.0625, 0.5, 0.8125, 0.8125, 0.75, 0.8125, 0.75, 0.8125, 0.8125, 0.8125, 0.4375, 0.4375, 0.4375, 0.5, 0.4375, 0.5, 0.4375, 0.4375, 0.125, 0.125, 0.1875, 0.125, 0.1875, 0.125, 0.125, 0.125, 0.875, 0.8125, 0.8125, 0.8125, 0.8125, 0.8125, 0.875, 0.8125])
me_plane.materials.append(mat_material)
me_plane.use_remesh_fix_poles = True
me_plane.use_remesh_preserve_attributes = False
me_plane.use_mirror_vertex_groups = False
me_plane.update()

# ---- objects
ob_light = bpy.data.objects.new('Light', light_light)
ob_camera = bpy.data.objects.new('Camera', cam_camera)
ob_plane = bpy.data.objects.new('Plane', me_plane)

# ---- transforms, parenting, visibility, modifiers, constraints
ob_light.location = (4.076, 1.005, 5.904)
ob_light.rotation_euler = (0.6503, 0.05522, 1.866)
ob_light.lock_rotations_4d = False
ob_light.empty_display_type = 'ARROWS'
ob_light.color = (0.0, 0.0, 0.0, 0.0)
ob_light.lineart.crease_threshold = 0.0
ob_camera.location = (7.359, -6.926, 4.958)
ob_camera.rotation_euler = (1.109, 0.0, 0.8149)
ob_camera.lock_rotations_4d = False
ob_camera.empty_display_type = 'ARROWS'
ob_camera.color = (0.0, 0.0, 0.0, 0.0)
ob_camera.display_type = 'WIRE'
ob_camera.lineart.crease_threshold = 0.0
ob_plane.location = (0.0, 0.0, 0.0)
ob_plane.scale = (8.0, 8.0, 8.0)
ob_plane.lineart.crease_threshold = 0.0

# ---- collection membership
col_collection.objects.link(ob_light)
col_collection.objects.link(ob_camera)
col_collection.objects.link(ob_plane)

# ---- scene / render settings (as saved in the file)
scene.camera = ob_camera
scene.frame_start = 1; scene.frame_end = 250; scene.frame_set(1)
scene.render.engine = 'BLENDER_EEVEE_NEXT'
scene.cycles.use_denoising = False
scene.cycles.samples = 128
scene.cycles.sampling_pattern = 'TABULATED_SOBOL'
scene.cycles.use_adaptive_sampling = False
scene.cycles.use_light_tree = False
scene.view_settings.view_transform = 'Filmic'
bpy.context.view_layer.update()
